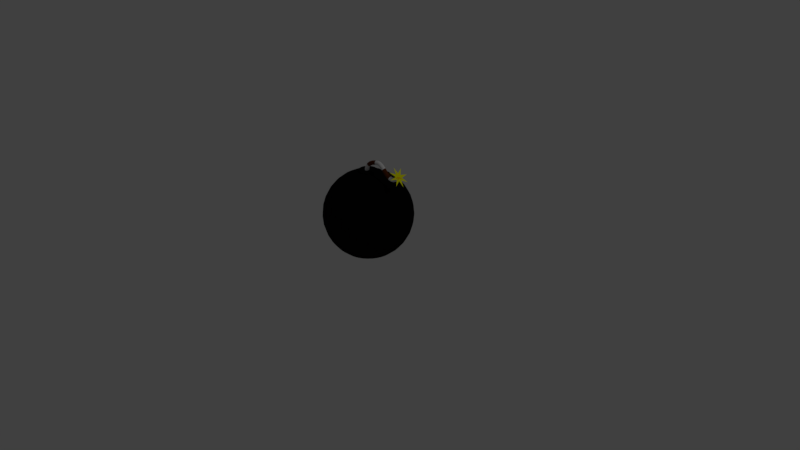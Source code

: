 # Source: bomba2.blend  (saved by Blender 2.79.0; exported with 4.5.12 LTS)
import bpy
from mathutils import Matrix  # noqa: F401  (used for matrix-valued properties, if any)

bpy.ops.wm.read_factory_settings(use_empty=True)
scene = bpy.context.scene
scene.name = 'Scene'

# ---- collections
col_collection_1 = bpy.data.collections.new('Collection 1'); scene.collection.children.link(col_collection_1)

# ---- materials (node trees are filled in below, after node groups)
mat_material_003 = bpy.data.materials.new('Material.003')
mat_material_003.alpha_threshold = 0.0
mat_material_003.use_transparent_shadow = False
mat_material_003.diffuse_color = (0.003095, 0.003095, 0.003095, 1.0)
mat_material_003.roughness = 0.5
mat_material_001 = bpy.data.materials.new('Material.001')
mat_material_001.alpha_threshold = 0.0
mat_material_001.use_transparent_shadow = False
mat_material_001.diffuse_color = (0.1119, 0.02624, 0.004025, 1.0)
mat_material_001.roughness = 0.5
mat_material = bpy.data.materials.new('Material')
mat_material.alpha_threshold = 0.0
mat_material.use_transparent_shadow = False
mat_material.roughness = 0.5
mat_material.line_color = (0.0, 0.0, 0.0, 1.0)
mat_material_002 = bpy.data.materials.new('Material.002')
mat_material_002.alpha_threshold = 0.0
mat_material_002.use_transparent_shadow = False
mat_material_002.diffuse_color = (1.0, 1.0, 0.0, 1.0)
mat_material_002.roughness = 0.5
mat_material_004 = bpy.data.materials.new('Material.004')
mat_material_004.alpha_threshold = 0.0
mat_material_004.use_transparent_shadow = False
mat_material_004.diffuse_color = (1.0, 0.6038, 0.0, 1.0)
mat_material_004.roughness = 0.5

# ---- material node trees

# ---- world
world_world = bpy.data.worlds.new('World'); scene.world = world_world
world_world.color = (0.05088, 0.05088, 0.05088)
world_world.use_sun_shadow = False
world_world.sun_shadow_jitter_overblur = 0.0
world_world.cycles.sampling_method = 'MANUAL'

# ---- cameras
cam_camera = bpy.data.cameras.new('Camera')
cam_camera.clip_end = 100.0
cam_camera.lens = 35.0
cam_camera.sensor_width = 32.0
cam_camera.sensor_height = 18.0
cam_camera.ortho_scale = 7.314
cam_camera.dof.focus_distance = 0.0
cam_camera.dof.aperture_fstop = 128.0

# ---- lights
light_lamp = bpy.data.lights.new('Lamp', 'POINT')
light_lamp.transmission_factor = 0.0
light_lamp.cutoff_distance = 30.0
light_lamp.energy = 100.0
light_lamp.shadow_buffer_clip_start = 1.001
light_lamp.shadow_soft_size = 0.1
light_lamp.shadow_maximum_resolution = 0.006
light_lamp.use_absolute_resolution = True

# ---- meshes
me_sphere = bpy.data.meshes.new('Sphere')
me_sphere.from_pydata([(0.0, -3.258e-07, -1.0), (0.03806, 0.1913, 0.9808), (0.07466, 0.3753, 0.9239), (0.1084, 0.5449, 0.8315), (0.1379, 0.6935, 0.7071), (0.1622, 0.8155, 0.5556), (0.1802, 0.9061, 0.3827), (0.1913, 0.9619, 0.1951), (0.1951, 0.9808, 7.55e-08), (0.1913, 0.9619, -0.1951), (0.1802, 0.9061, -0.3827), (0.1622, 0.8155, -0.5556), (0.1379, 0.6935, -0.7071), (0.1084, 0.5449, -0.8315), (0.07466, 0.3753, -0.9239), (0.03806, 0.1913, -0.9808), (0.07466, 0.1802, 0.9808), (0.1464, 0.3536, 0.9239), (0.2126, 0.5133, 0.8315), (0.2706, 0.6533, 0.7071), (0.3182, 0.7682, 0.5556), (0.3536, 0.8536, 0.3827), (0.3753, 0.9061, 0.1951), (0.3827, 0.9239, 7.55e-08), (0.3753, 0.9061, -0.1951), (0.3536, 0.8536, -0.3827), (0.3182, 0.7682, -0.5556), (0.2706, 0.6533, -0.7071), (0.2126, 0.5133, -0.8315), (0.1464, 0.3536, -0.9239), (0.07466, 0.1802, -0.9808), (0.1084, 0.1622, 0.9808), (0.2126, 0.3182, 0.9239), (0.3087, 0.4619, 0.8315), (0.3928, 0.5879, 0.7071), (0.4619, 0.6913, 0.5556), (0.5133, 0.7682, 0.3827), (0.5449, 0.8155, 0.1951), (0.5556, 0.8315, 7.55e-08), (0.5449, 0.8155, -0.1951), (0.5133, 0.7682, -0.3827), (0.4619, 0.6913, -0.5556), (0.3928, 0.5879, -0.7071), (0.3087, 0.4619, -0.8315), (0.2126, 0.3182, -0.9239), (0.1084, 0.1622, -0.9808), (0.1379, 0.1379, 0.9808), (0.2706, 0.2706, 0.9239), (0.3928, 0.3928, 0.8315), (0.5, 0.5, 0.7071), (0.5879, 0.5879, 0.5556), (0.6533, 0.6533, 0.3827), (0.6935, 0.6935, 0.1951), (0.7071, 0.7071, 7.55e-08), (0.6935, 0.6935, -0.1951), (0.6533, 0.6533, -0.3827), (0.5879, 0.5879, -0.5556), (0.5, 0.5, -0.7071), (0.3928, 0.3928, -0.8315), (0.2706, 0.2706, -0.9239), (0.1379, 0.1379, -0.9808), (0.1622, 0.1084, 0.9808), (0.3182, 0.2126, 0.9239), (0.4619, 0.3087, 0.8315), (0.5879, 0.3928, 0.7071), (0.6913, 0.4619, 0.5556), (0.7682, 0.5133, 0.3827), (0.8155, 0.5449, 0.1951), (0.8315, 0.5556, 7.55e-08), (0.8155, 0.5449, -0.1951), (0.7682, 0.5133, -0.3827), (0.6913, 0.4619, -0.5556), (0.5879, 0.3928, -0.7071), (0.4619, 0.3087, -0.8315), (0.3182, 0.2126, -0.9239), (0.1622, 0.1084, -0.9808), (0.1802, 0.07466, 0.9808), (0.3536, 0.1464, 0.9239), (0.5133, 0.2126, 0.8315), (0.6533, 0.2706, 0.7071), (0.7682, 0.3182, 0.5556), (0.8536, 0.3536, 0.3827), (0.9061, 0.3753, 0.1951), (0.9239, 0.3827, 7.55e-08), (0.9061, 0.3753, -0.1951), (0.8536, 0.3536, -0.3827), (0.7682, 0.3182, -0.5556), (0.6533, 0.2706, -0.7071), (0.5133, 0.2126, -0.8315), (0.3536, 0.1464, -0.9239), (0.1802, 0.07466, -0.9808), (0.1913, 0.03806, 0.9808), (0.3753, 0.07466, 0.9239), (0.5449, 0.1084, 0.8315), (0.6935, 0.1379, 0.7071), (0.8155, 0.1622, 0.5556), (0.9061, 0.1802, 0.3827), (0.9619, 0.1913, 0.1951), (0.9808, 0.1951, 7.55e-08), (0.9619, 0.1913, -0.1951), (0.9061, 0.1802, -0.3827), (0.8155, 0.1622, -0.5556), (0.6935, 0.1379, -0.7071), (0.5449, 0.1084, -0.8315), (0.3753, 0.07466, -0.9239), (0.1913, 0.03806, -0.9808), (0.1951, -3.266e-07, 0.9808), (0.3827, -3.192e-07, 0.9239), (0.5556, -3.117e-07, 0.8315), (0.7071, -3.192e-07, 0.7071), (0.8315, -3.341e-07, 0.5556), (0.9239, -2.745e-07, 0.3827), (0.9808, -3.937e-07, 0.1951), (1.0, -3.788e-07, 7.55e-08), (0.9808, -3.937e-07, -0.1951), (0.9239, -2.298e-07, -0.3827), (0.8315, -3.341e-07, -0.5556), (0.7071, -3.192e-07, -0.7071), (0.5556, -3.415e-07, -0.8315), (0.3827, -3.043e-07, -0.9239), (0.1951, -3.08e-07, -0.9808), (0.1913, -0.03806, 0.9808), (0.3753, -0.07466, 0.9239), (0.5449, -0.1084, 0.8315), (0.6935, -0.138, 0.7071), (0.8155, -0.1622, 0.5556), (0.9061, -0.1802, 0.3827), (0.9619, -0.1913, 0.1951), (0.9808, -0.1951, 7.55e-08), (0.9619, -0.1913, -0.1951), (0.9061, -0.1802, -0.3827), (0.8155, -0.1622, -0.5556), (0.6935, -0.138, -0.7071), (0.5449, -0.1084, -0.8315), (0.3753, -0.07466, -0.9239), (0.1913, -0.03806, -0.9808), (0.1802, -0.07466, 0.9808), (0.3536, -0.1464, 0.9239), (0.5133, -0.2126, 0.8315), (0.6533, -0.2706, 0.7071), (0.7682, -0.3182, 0.5556), (0.8536, -0.3536, 0.3827), (0.9061, -0.3753, 0.1951), (0.9239, -0.3827, 7.55e-08), (0.9061, -0.3753, -0.1951), (0.8536, -0.3536, -0.3827), (0.7682, -0.3182, -0.5556), (0.6533, -0.2706, -0.7071), (0.5133, -0.2126, -0.8315), (0.3536, -0.1464, -0.9239), (0.1802, -0.07466, -0.9808), (0.1622, -0.1084, 0.9808), (0.3182, -0.2126, 0.9239), (0.4619, -0.3087, 0.8315), (0.5879, -0.3928, 0.7071), (0.6913, -0.4619, 0.5556), (0.7682, -0.5133, 0.3827), (0.8155, -0.5449, 0.1951), (0.8315, -0.5556, 7.55e-08), (0.8155, -0.5449, -0.1951), (0.7682, -0.5133, -0.3827), (0.6913, -0.4619, -0.5556), (0.5879, -0.3928, -0.7071), (0.4619, -0.3087, -0.8315), (0.3182, -0.2126, -0.9239), (0.1622, -0.1084, -0.9808), (0.1379, -0.138, 0.9808), (0.2706, -0.2706, 0.9239), (0.3928, -0.3928, 0.8315), (0.5, -0.5, 0.7071), (0.5879, -0.5879, 0.5556), (0.6533, -0.6533, 0.3827), (0.6935, -0.6935, 0.1951), (0.7071, -0.7071, 7.55e-08), (0.6935, -0.6935, -0.1951), (0.6533, -0.6533, -0.3827), (0.5879, -0.5879, -0.5556), (0.5, -0.5, -0.7071), (0.3928, -0.3928, -0.8315), (0.2706, -0.2706, -0.9239), (0.1379, -0.138, -0.9808), (0.1084, -0.1622, 0.9808), (0.2126, -0.3182, 0.9239), (0.3087, -0.4619, 0.8315), (0.3928, -0.5879, 0.7071), (0.4619, -0.6913, 0.5556), (0.5133, -0.7682, 0.3827), (0.5449, -0.8155, 0.1951), (0.5556, -0.8315, 7.55e-08), (0.5449, -0.8155, -0.1951), (0.5133, -0.7682, -0.3827), (0.4619, -0.6913, -0.5556), (0.3928, -0.5879, -0.7071), (0.3087, -0.4619, -0.8315), (0.2126, -0.3182, -0.9239), (0.1084, -0.1622, -0.9808), (0.07466, -0.1802, 0.9808), (0.1464, -0.3536, 0.9239), (0.2126, -0.5133, 0.8315), (0.2706, -0.6533, 0.7071), (0.3182, -0.7682, 0.5556), (0.3536, -0.8536, 0.3827), (0.3753, -0.9061, 0.1951), (0.3827, -0.9239, 7.55e-08), (0.3753, -0.9061, -0.1951), (0.3536, -0.8536, -0.3827), (0.3182, -0.7682, -0.5556), (0.2706, -0.6533, -0.7071), (0.2126, -0.5133, -0.8315), (0.1464, -0.3536, -0.9239), (0.07466, -0.1802, -0.9808), (0.03806, -0.1913, 0.9808), (0.07466, -0.3753, 0.9239), (0.1084, -0.5449, 0.8315), (0.1379, -0.6935, 0.7071), (0.1622, -0.8155, 0.5556), (0.1802, -0.9061, 0.3827), (0.1913, -0.9619, 0.1951), (0.1951, -0.9808, 7.55e-08), (0.1913, -0.9619, -0.1951), (0.1802, -0.9061, -0.3827), (0.1622, -0.8155, -0.5556), (0.1379, -0.6935, -0.7071), (0.1084, -0.5449, -0.8315), (0.07466, -0.3753, -0.9239), (0.03806, -0.1913, -0.9808), (-7.212e-09, -0.1951, 0.9808), (4.122e-08, -0.3827, 0.9239), (2.632e-08, -0.5556, 0.8315), (-2.584e-08, -0.7071, 0.7071), (-8.544e-08, -0.8315, 0.5556), (6.357e-08, -0.9239, 0.3827), (-8.544e-08, -0.9808, 0.1951), (-1.003e-07, -1.0, 7.55e-08), (-8.544e-08, -0.9808, -0.1951), (6.357e-08, -0.9239, -0.3827), (-8.544e-08, -0.8315, -0.5556), (-2.584e-08, -0.7071, -0.7071), (-1.094e-08, -0.5556, -0.8315), (3.964e-09, -0.3827, -0.9239), (3.964e-09, -0.1951, -0.9808), (-0.03806, -0.1913, 0.9808), (-0.07466, -0.3753, 0.9239), (-0.1084, -0.5449, 0.8315), (-0.1379, -0.6935, 0.7071), (-0.1622, -0.8155, 0.5556), (-0.1802, -0.9061, 0.3827), (-0.1913, -0.9619, 0.1951), (-0.1951, -0.9808, 7.55e-08), (-0.1913, -0.9619, -0.1951), (-0.1802, -0.9061, -0.3827), (-0.1622, -0.8155, -0.5556), (-0.1379, -0.6935, -0.7071), (-0.1084, -0.5449, -0.8315), (-0.07466, -0.3753, -0.9239), (-0.03806, -0.1913, -0.9808), (3.749e-08, 0.1951, 1.031), (-0.07466, -0.1802, 0.9808), (-0.1464, -0.3536, 0.9239), (-0.2126, -0.5133, 0.8315), (-0.2706, -0.6533, 0.7071), (-0.3182, -0.7682, 0.5556), (-0.3536, -0.8536, 0.3827), (-0.3753, -0.9061, 0.1951), (-0.3827, -0.9239, 7.55e-08), (-0.3753, -0.9061, -0.1951), (-0.3536, -0.8536, -0.3827), (-0.3182, -0.7682, -0.5556), (-0.2706, -0.6533, -0.7071), (-0.2126, -0.5133, -0.8315), (-0.1464, -0.3536, -0.9239), (-0.07466, -0.1802, -0.9808), (-0.1084, -0.1622, 0.9808), (-0.2126, -0.3182, 0.9239), (-0.3087, -0.4619, 0.8315), (-0.3928, -0.5879, 0.7071), (-0.4619, -0.6913, 0.5556), (-0.5133, -0.7682, 0.3827), (-0.5449, -0.8155, 0.1951), (-0.5556, -0.8315, 7.55e-08), (-0.5449, -0.8155, -0.1951), (-0.5133, -0.7682, -0.3827), (-0.4619, -0.6913, -0.5556), (-0.3928, -0.5879, -0.7071), (-0.3087, -0.4619, -0.8315), (-0.2126, -0.3182, -0.9239), (-0.1084, -0.1622, -0.9808), (-0.1379, -0.138, 0.9808), (-0.2706, -0.2706, 0.9239), (-0.3928, -0.3928, 0.8315), (-0.5, -0.5, 0.7071), (-0.5879, -0.5879, 0.5556), (-0.6533, -0.6533, 0.3827), (-0.6935, -0.6935, 0.1951), (-0.7071, -0.7071, 7.55e-08), (-0.6935, -0.6935, -0.1951), (-0.6533, -0.6533, -0.3827), (-0.5879, -0.5879, -0.5556), (-0.5, -0.5, -0.7071), (-0.3928, -0.3928, -0.8315), (-0.2706, -0.2706, -0.9239), (-0.1379, -0.1379, -0.9808), (-0.1622, -0.1084, 0.9808), (-0.3182, -0.2126, 0.9239), (-0.4619, -0.3087, 0.8315), (-0.5879, -0.3928, 0.7071), (-0.6913, -0.4619, 0.5556), (-0.7682, -0.5133, 0.3827), (-0.8155, -0.5449, 0.1951), (-0.8315, -0.5556, 7.55e-08), (-0.8155, -0.5449, -0.1951), (-0.7682, -0.5133, -0.3827), (-0.6913, -0.4619, -0.5556), (-0.5879, -0.3928, -0.7071), (-0.4619, -0.3087, -0.8315), (-0.3182, -0.2126, -0.9239), (-0.1622, -0.1084, -0.9808), (-0.1802, -0.07466, 0.9808), (-0.3536, -0.1464, 0.9239), (-0.5133, -0.2126, 0.8315), (-0.6533, -0.2706, 0.7071), (-0.7682, -0.3182, 0.5556), (-0.8536, -0.3536, 0.3827), (-0.9061, -0.3753, 0.1951), (-0.9239, -0.3827, 7.55e-08), (-0.9061, -0.3753, -0.1951), (-0.8536, -0.3536, -0.3827), (-0.7682, -0.3182, -0.5556), (-0.6533, -0.2706, -0.7071), (-0.5133, -0.2126, -0.8315), (-0.3536, -0.1464, -0.9239), (-0.1802, -0.07466, -0.9808), (-0.1913, -0.03806, 0.9808), (-0.3753, -0.07466, 0.9239), (-0.5449, -0.1084, 0.8315), (-0.6935, -0.1379, 0.7071), (-0.8155, -0.1622, 0.5556), (-0.9061, -0.1802, 0.3827), (-0.9619, -0.1913, 0.1951), (-0.9808, -0.1951, 7.55e-08), (-0.9619, -0.1913, -0.1951), (-0.9061, -0.1802, -0.3827), (-0.8155, -0.1622, -0.5556), (-0.6935, -0.1379, -0.7071), (-0.5449, -0.1084, -0.8315), (-0.3753, -0.07466, -0.9239), (-0.1913, -0.03806, -0.9808), (-0.1951, -3.117e-07, 0.9808), (-0.3827, -2.819e-07, 0.9239), (-0.5556, -2.819e-07, 0.8315), (-0.7071, -1.851e-07, 0.7071), (-0.8315, -1.404e-07, 0.5556), (-0.9239, -3.192e-07, 0.3827), (-0.9808, -9.567e-08, 0.1951), (-1.0, -1.404e-07, 7.55e-08), (-0.9808, -9.567e-08, -0.1951), (-0.9239, -3.192e-07, -0.3827), (-0.8315, -1.404e-07, -0.5556), (-0.7071, -1.851e-07, -0.7071), (-0.5556, -2.596e-07, -0.8315), (-0.3827, -2.521e-07, -0.9239), (-0.1951, -3.155e-07, -0.9808), (-0.1913, 0.03806, 0.9808), (-0.3753, 0.07466, 0.9239), (-0.5449, 0.1084, 0.8315), (-0.6935, 0.1379, 0.7071), (-0.8155, 0.1622, 0.5556), (-0.9061, 0.1802, 0.3827), (-0.9619, 0.1913, 0.1951), (-0.9808, 0.1951, 7.55e-08), (-0.9619, 0.1913, -0.1951), (-0.9061, 0.1802, -0.3827), (-0.8155, 0.1622, -0.5556), (-0.6935, 0.1379, -0.7071), (-0.5449, 0.1084, -0.8315), (-0.3753, 0.07466, -0.9239), (-0.1913, 0.03806, -0.9808), (-0.1802, 0.07466, 0.9808), (-0.3536, 0.1464, 0.9239), (-0.5133, 0.2126, 0.8315), (-0.6533, 0.2706, 0.7071), (-0.7682, 0.3182, 0.5556), (-0.8536, 0.3536, 0.3827), (-0.9061, 0.3753, 0.1951), (-0.9239, 0.3827, 7.55e-08), (-0.9061, 0.3753, -0.1951), (-0.8536, 0.3536, -0.3827), (-0.7682, 0.3182, -0.5556), (-0.6533, 0.2706, -0.7071), (-0.5133, 0.2126, -0.8315), (-0.3536, 0.1464, -0.9239), (-0.1802, 0.07466, -0.9808), (-0.1622, 0.1084, 0.9808), (-0.3182, 0.2126, 0.9239), (-0.4619, 0.3087, 0.8315), (-0.5879, 0.3928, 0.7071), (-0.6913, 0.4619, 0.5556), (-0.7682, 0.5133, 0.3827), (-0.8155, 0.5449, 0.1951), (-0.8315, 0.5556, 7.55e-08), (-0.8155, 0.5449, -0.1951), (-0.7682, 0.5133, -0.3827), (-0.6913, 0.4619, -0.5556), (-0.5879, 0.3928, -0.7071), (-0.4619, 0.3087, -0.8315), (-0.3182, 0.2126, -0.9239), (-0.1622, 0.1084, -0.9808), (-0.1379, 0.1379, 0.9808), (-0.2706, 0.2706, 0.9239), (-0.3928, 0.3928, 0.8315), (-0.5, 0.5, 0.7071), (-0.5879, 0.5879, 0.5556), (-0.6533, 0.6533, 0.3827), (-0.6935, 0.6935, 0.1951), (-0.7071, 0.7071, 7.55e-08), (-0.6935, 0.6935, -0.1951), (-0.6533, 0.6533, -0.3827), (-0.5879, 0.5879, -0.5556), (-0.5, 0.5, -0.7071), (-0.3928, 0.3928, -0.8315), (-0.2706, 0.2706, -0.9239), (-0.1379, 0.1379, -0.9808), (-0.1084, 0.1622, 0.9808), (-0.2126, 0.3182, 0.9239), (-0.3087, 0.4619, 0.8315), (-0.3928, 0.5879, 0.7071), (-0.4619, 0.6913, 0.5556), (-0.5133, 0.7682, 0.3827), (-0.5449, 0.8155, 0.1951), (-0.5556, 0.8315, 7.55e-08), (-0.5449, 0.8155, -0.1951), (-0.5133, 0.7682, -0.3827), (-0.4619, 0.6913, -0.5556), (-0.3928, 0.5879, -0.7071), (-0.3087, 0.4619, -0.8315), (-0.2126, 0.3182, -0.9239), (-0.1084, 0.1622, -0.9808), (-0.07466, 0.1802, 0.9808), (-0.1464, 0.3536, 0.9239), (-0.2126, 0.5133, 0.8315), (-0.2706, 0.6533, 0.7071), (-0.3182, 0.7682, 0.5556), (-0.3536, 0.8536, 0.3827), (-0.3753, 0.9061, 0.1951), (-0.3827, 0.9239, 7.55e-08), (-0.3753, 0.9061, -0.1951), (-0.3536, 0.8536, -0.3827), (-0.3182, 0.7682, -0.5556), (-0.2706, 0.6533, -0.7071), (-0.2126, 0.5133, -0.8315), (-0.1464, 0.3536, -0.9239), (-0.07466, 0.1802, -0.9808), (-0.03806, 0.1913, 0.9808), (-0.07466, 0.3753, 0.9239), (-0.1084, 0.5449, 0.8315), (-0.1379, 0.6935, 0.7071), (-0.1622, 0.8155, 0.5556), (-0.1802, 0.9061, 0.3827), (-0.1913, 0.9619, 0.1951), (-0.1951, 0.9808, 7.55e-08), (-0.1913, 0.9619, -0.1951), (-0.1802, 0.9061, -0.3827), (-0.1622, 0.8155, -0.5556), (-0.1379, 0.6935, -0.7071), (-0.1084, 0.5449, -0.8315), (-0.07466, 0.3753, -0.9239), (-0.03806, 0.1913, -0.9808), (3.749e-08, 0.1951, 0.9808), (7.847e-08, 0.3827, 0.9239), (1.083e-07, 0.5556, 0.8315), (1.53e-07, 0.7071, 0.7071), (2.722e-07, 0.8315, 0.5556), (6.357e-08, 0.9239, 0.3827), (2.573e-07, 0.9808, 0.1951), (2.722e-07, 1.0, 7.55e-08), (2.573e-07, 0.9808, -0.1951), (6.357e-08, 0.9239, -0.3827), (2.722e-07, 0.8315, -0.5556), (1.53e-07, 0.7071, -0.7071), (1.232e-07, 0.5556, -0.8315), (7.847e-08, 0.3827, -0.9239), (1.514e-08, 0.1951, -0.9808), (-0.03806, 0.1913, 1.031), (-0.07466, 0.1802, 1.031), (-0.1084, 0.1622, 1.031), (-0.1379, 0.1379, 1.031), (-0.1622, 0.1084, 1.031), (-0.1802, 0.07466, 1.031), (-0.1913, 0.03806, 1.031), (-0.1951, -3.117e-07, 1.031), (-0.1913, -0.03806, 1.031), (-0.1802, -0.07466, 1.031), (-0.1622, -0.1084, 1.031), (-0.1379, -0.138, 1.031), (-0.1084, -0.1622, 1.031), (-0.07466, -0.1802, 1.031), (-0.03806, -0.1913, 1.031), (-7.212e-09, -0.1951, 1.031), (0.03806, -0.1913, 1.031), (0.07466, -0.1802, 1.031), (0.1084, -0.1622, 1.031), (0.1379, -0.138, 1.031), (0.1622, -0.1084, 1.031), (0.1802, -0.07466, 1.031), (0.1913, -0.03806, 1.031), (0.1951, -3.266e-07, 1.031), (0.1913, 0.03806, 1.031), (0.1802, 0.07466, 1.031), (0.1622, 0.1084, 1.031), (0.1379, 0.1379, 1.031), (0.1084, 0.1622, 1.031), (0.07466, 0.1802, 1.031), (0.03806, 0.1913, 1.031), (0.0374, -0.03299, 1.202), (0.04092, -0.04397, 1.199), (0.04634, -0.05347, 1.195), (0.05329, -0.06085, 1.189), (0.06129, -0.06561, 1.182), (0.06981, -0.06742, 1.174), (0.07826, -0.06616, 1.166), (0.08606, -0.06191, 1.158), (0.09268, -0.05497, 1.151), (0.09768, -0.0458, 1.146), (0.1007, -0.03504, 1.142), (0.1016, -0.02341, 1.14), (0.1002, -0.0117, 1.14), (0.09666, -0.0007259, 1.143), (0.09124, 0.008778, 1.147), (0.08429, 0.01616, 1.153), (0.07628, 0.02092, 1.161), (0.06777, 0.02273, 1.169), (0.05932, 0.02147, 1.177), (0.05152, 0.01722, 1.184), (0.0449, 0.01028, 1.191), (0.0399, 0.00111, 1.197), (0.03687, -0.009655, 1.2), (0.03602, -0.02129, 1.202), (0.06752, -0.03048, 1.229), (0.07067, -0.04149, 1.226), (0.07543, -0.05105, 1.221), (0.08148, -0.05851, 1.215), (0.08841, -0.06335, 1.206), (0.09574, -0.06526, 1.197), (0.103, -0.0641, 1.188), (0.1096, -0.05995, 1.179), (0.1152, -0.05309, 1.172), (0.1194, -0.04399, 1.165), (0.1219, -0.03327, 1.161), (0.1225, -0.02166, 1.159), (0.1212, -0.009956, 1.16), (0.118, 0.001052, 1.162), (0.1133, 0.01061, 1.167), (0.1072, 0.01807, 1.174), (0.1003, 0.02292, 1.182), (0.09296, 0.02483, 1.191), (0.08572, 0.02366, 1.201), (0.07907, 0.01951, 1.209), (0.07346, 0.01265, 1.217), (0.06927, 0.003555, 1.223), (0.0668, -0.007165, 1.228), (0.0662, -0.01877, 1.23), (0.1016, -0.02766, 1.253), (0.1044, -0.0387, 1.25), (0.1085, -0.04831, 1.244), (0.1136, -0.05584, 1.237), (0.1195, -0.06078, 1.228), (0.1256, -0.06279, 1.218), (0.1316, -0.06173, 1.208), (0.1371, -0.05767, 1.198), (0.1417, -0.0509, 1.19), (0.1451, -0.04187, 1.183), (0.147, -0.03119, 1.178), (0.1473, -0.01961, 1.176), (0.1461, -0.007894, 1.177), (0.1433, 0.003146, 1.18), (0.1392, 0.01276, 1.185), (0.134, 0.02029, 1.193), (0.1282, 0.02523, 1.202), (0.1221, 0.02724, 1.212), (0.116, 0.02618, 1.222), (0.1105, 0.02212, 1.231), (0.106, 0.01535, 1.24), (0.1026, 0.006317, 1.247), (0.1007, -0.004356, 1.251), (0.1003, -0.01594, 1.253), (0.1392, -0.02453, 1.273), (0.1417, -0.0356, 1.269), (0.1451, -0.04526, 1.264), (0.1494, -0.05287, 1.256), (0.1542, -0.05789, 1.246), (0.1593, -0.05999, 1.236), (0.1641, -0.05903, 1.225), (0.1685, -0.05507, 1.215), (0.1721, -0.04837, 1.206), (0.1747, -0.03941, 1.199), (0.176, -0.02878, 1.194), (0.1761, -0.01721, 1.191), (0.1749, -0.005497, 1.192), (0.1725, 0.005571, 1.195), (0.169, 0.01524, 1.201), (0.1647, 0.02284, 1.209), (0.1599, 0.02787, 1.218), (0.1549, 0.02997, 1.229), (0.1501, 0.029, 1.24), (0.1457, 0.02504, 1.25), (0.1421, 0.01835, 1.259), (0.1395, 0.009384, 1.266), (0.1381, -0.001244, 1.271), (0.138, -0.01281, 1.273), (0.1801, -0.02111, 1.289), (0.1823, -0.0322, 1.286), (0.1852, -0.04191, 1.28), (0.1887, -0.04958, 1.271), (0.1925, -0.05469, 1.261), (0.1965, -0.05688, 1.251), (0.2002, -0.05601, 1.239), (0.2036, -0.05213, 1.229), (0.2063, -0.04551, 1.219), (0.2081, -0.03661, 1.212), (0.209, -0.02602, 1.207), (0.2089, -0.01448, 1.204), (0.2077, -0.002755, 1.205), (0.2056, 0.00834, 1.208), (0.2027, 0.01805, 1.214), (0.1992, 0.02572, 1.223), (0.1953, 0.03083, 1.233), (0.1914, 0.03302, 1.243), (0.1876, 0.03215, 1.255), (0.1843, 0.02827, 1.265), (0.1816, 0.02165, 1.275), (0.1797, 0.01275, 1.282), (0.1788, 0.002162, 1.287), (0.179, -0.009385, 1.29), (0.2241, -0.01739, 1.302), (0.2259, -0.02851, 1.299), (0.2283, -0.03827, 1.292), (0.2311, -0.046, 1.284), (0.2341, -0.05118, 1.274), (0.2371, -0.05345, 1.263), (0.2399, -0.05266, 1.251), (0.2423, -0.04886, 1.24), (0.2442, -0.04231, 1.231), (0.2454, -0.03346, 1.223), (0.2458, -0.02291, 1.218), (0.2454, -0.01139, 1.215), (0.2443, 0.0003383, 1.216), (0.2425, 0.01146, 1.219), (0.2401, 0.02121, 1.225), (0.2373, 0.02895, 1.234), (0.2343, 0.03412, 1.244), (0.2313, 0.03639, 1.255), (0.2285, 0.0356, 1.267), (0.2261, 0.0318, 1.277), (0.2242, 0.02526, 1.287), (0.223, 0.01641, 1.295), (0.2226, 0.005861, 1.3), (0.223, -0.005668, 1.303), (0.2709, -0.01338, 1.312), (0.2725, -0.02453, 1.308), (0.2744, -0.03432, 1.302), (0.2766, -0.04211, 1.293), (0.2788, -0.04735, 1.283), (0.2809, -0.04969, 1.272), (0.2829, -0.04898, 1.26), (0.2845, -0.04525, 1.249), (0.2856, -0.03877, 1.239), (0.2862, -0.02997, 1.231), (0.2862, -0.01945, 1.226), (0.2857, -0.007943, 1.224), (0.2846, 0.003783, 1.224), (0.283, 0.01492, 1.228), (0.2811, 0.02472, 1.234), (0.2789, 0.03251, 1.243), (0.2767, 0.03775, 1.253), (0.2745, 0.04009, 1.264), (0.2726, 0.03937, 1.276), (0.271, 0.03565, 1.287), (0.2698, 0.02916, 1.297), (0.2693, 0.02037, 1.305), (0.2692, 0.009853, 1.31), (0.2698, -0.001659, 1.312), (0.2709, -0.01338, 1.312), (0.2725, -0.02453, 1.308), (0.2744, -0.03432, 1.302), (0.2766, -0.04211, 1.293), (0.2788, -0.04735, 1.283), (0.2809, -0.04969, 1.272), (0.2829, -0.04898, 1.26), (0.2845, -0.04525, 1.249), (0.2856, -0.03877, 1.239), (0.2862, -0.02997, 1.231), (0.2862, -0.01945, 1.226), (0.2857, -0.007943, 1.224), (0.2846, 0.003783, 1.224), (0.283, 0.01492, 1.228), (0.2811, 0.02472, 1.234), (0.2789, 0.03251, 1.243), (0.2767, 0.03775, 1.253), (0.2745, 0.04009, 1.264), (0.2726, 0.03937, 1.276), (0.271, 0.03565, 1.287), (0.2698, 0.02916, 1.297), (0.2693, 0.02037, 1.305), (0.2692, 0.009853, 1.31), (0.2698, -0.001659, 1.312), (0.3242, -0.008775, 1.319), (0.3252, -0.01996, 1.315), (0.3261, -0.02984, 1.309), (0.3269, -0.03774, 1.3), (0.3276, -0.04312, 1.29), (0.328, -0.04561, 1.278), (0.3282, -0.04504, 1.266), (0.3281, -0.04145, 1.255), (0.3278, -0.03509, 1.245), (0.3272, -0.02639, 1.237), (0.3265, -0.01595, 1.232), (0.3256, -0.004463, 1.229), (0.3246, 0.007273, 1.23), (0.3236, 0.01846, 1.233), (0.3226, 0.02834, 1.24), (0.3218, 0.03624, 1.249), (0.3211, 0.04161, 1.259), (0.3207, 0.0441, 1.271), (0.3205, 0.04354, 1.282), (0.3206, 0.03995, 1.294), (0.3209, 0.03359, 1.303), (0.3215, 0.02489, 1.311), (0.3223, 0.01444, 1.317), (0.3232, 0.002961, 1.319), (0.3831, -0.00413, 1.313), (0.3829, -0.01541, 1.309), (0.382, -0.02543, 1.303), (0.3803, -0.03353, 1.295), (0.3779, -0.03914, 1.285), (0.375, -0.04188, 1.274), (0.3719, -0.04157, 1.262), (0.3687, -0.03823, 1.251), (0.3656, -0.03208, 1.242), (0.3629, -0.02355, 1.234), (0.3607, -0.01321, 1.229), (0.3592, -0.001775, 1.226), (0.3585, 0.009983, 1.227), (0.3587, 0.02126, 1.23), (0.3596, 0.03129, 1.237), (0.3613, 0.03938, 1.245), (0.3637, 0.04499, 1.255), (0.3666, 0.04774, 1.266), (0.3697, 0.04743, 1.278), (0.3729, 0.04408, 1.288), (0.376, 0.03794, 1.298), (0.3787, 0.0294, 1.306), (0.3809, 0.01906, 1.311), (0.3824, 0.007628, 1.313), (0.4381, -0.0006109, 1.287), (0.4369, -0.01196, 1.284), (0.4342, -0.0221, 1.279), (0.4302, -0.03034, 1.272), (0.4251, -0.03613, 1.263), (0.4192, -0.03907, 1.253), (0.4131, -0.03895, 1.243), (0.4071, -0.0358, 1.233), (0.4015, -0.02981, 1.225), (0.3969, -0.0214, 1.218), (0.3934, -0.01115, 1.213), (0.3914, 0.000255, 1.211), (0.391, 0.01203, 1.211), (0.3921, 0.02337, 1.214), (0.3948, 0.03351, 1.22), (0.3989, 0.04176, 1.227), (0.404, 0.04755, 1.236), (0.4098, 0.05049, 1.246), (0.4159, 0.05037, 1.256), (0.422, 0.04721, 1.265), (0.4275, 0.04123, 1.274), (0.4322, 0.03282, 1.281), (0.4356, 0.02257, 1.286), (0.4376, 0.01116, 1.288), (0.4859, 0.00185, 1.251), (0.4842, -0.009523, 1.248), (0.4806, -0.01971, 1.243), (0.4754, -0.02802, 1.237), (0.4688, -0.03388, 1.229), (0.4615, -0.0369, 1.22), (0.4538, -0.03687, 1.211), (0.4463, -0.03379, 1.203), (0.4394, -0.02787, 1.195), (0.4338, -0.01952, 1.189), (0.4297, -0.009299, 1.185), (0.4274, 0.002089, 1.183), (0.4271, 0.01387, 1.183), (0.4288, 0.02524, 1.186), (0.4324, 0.03543, 1.191), (0.4376, 0.04374, 1.197), (0.4441, 0.04961, 1.205), (0.4515, 0.05262, 1.214), (0.4592, 0.05259, 1.223), (0.4667, 0.04951, 1.231), (0.4735, 0.04359, 1.239), (0.4792, 0.03524, 1.245), (0.4833, 0.02502, 1.249), (0.4856, 0.01363, 1.251), (0.5295, 0.003738, 1.209), (0.5275, -0.007644, 1.206), (0.5236, -0.01785, 1.202), (0.5179, -0.02618, 1.196), (0.5108, -0.03207, 1.189), (0.5028, -0.03512, 1.18), (0.4945, -0.03511, 1.172), (0.4863, -0.03206, 1.164), (0.479, -0.02616, 1.157), (0.4729, -0.01783, 1.151), (0.4685, -0.007622, 1.147), (0.4662, 0.003762, 1.145), (0.4659, 0.01555, 1.146), (0.4678, 0.02693, 1.148), (0.4718, 0.03713, 1.152), (0.4775, 0.04546, 1.159), (0.4846, 0.05135, 1.166), (0.4926, 0.0544, 1.174), (0.5009, 0.0544, 1.182), (0.509, 0.05134, 1.19), (0.5164, 0.04545, 1.197), (0.5225, 0.03711, 1.203), (0.5268, 0.02691, 1.207), (0.5292, 0.01552, 1.209), (0.5295, 0.003738, 1.209), (0.5275, -0.007644, 1.206), (0.5236, -0.01785, 1.202), (0.5179, -0.02618, 1.196), (0.5108, -0.03207, 1.189), (0.5028, -0.03512, 1.18), (0.4945, -0.03511, 1.172), (0.4863, -0.03206, 1.164), (0.479, -0.02616, 1.157), (0.4729, -0.01783, 1.151), (0.4685, -0.007622, 1.147), (0.4662, 0.003762, 1.145), (0.4659, 0.01555, 1.146), (0.4678, 0.02693, 1.148), (0.4718, 0.03713, 1.152), (0.4775, 0.04546, 1.159), (0.4846, 0.05135, 1.166), (0.4926, 0.0544, 1.174), (0.5009, 0.0544, 1.182), (0.509, 0.05134, 1.19), (0.5164, 0.04545, 1.197), (0.5225, 0.03711, 1.203), (0.5268, 0.02691, 1.207), (0.5292, 0.01552, 1.209), (0.571, 0.005417, 1.166), (0.5691, -0.005966, 1.163), (0.5651, -0.01617, 1.159), (0.5594, -0.0245, 1.153), (0.5522, -0.03039, 1.146), (0.5442, -0.03344, 1.138), (0.5359, -0.03344, 1.129), (0.5277, -0.03039, 1.121), (0.5204, -0.02449, 1.114), (0.5143, -0.01616, 1.109), (0.5099, -0.005952, 1.105), (0.5075, 0.005432, 1.103), (0.5072, 0.01722, 1.103), (0.5092, 0.0286, 1.105), (0.5131, 0.0388, 1.11), (0.5189, 0.04714, 1.116), (0.526, 0.05303, 1.123), (0.534, 0.05607, 1.131), (0.5424, 0.05607, 1.139), (0.5505, 0.05302, 1.147), (0.5579, 0.04713, 1.154), (0.564, 0.03879, 1.16), (0.5684, 0.02859, 1.164), (0.5708, 0.0172, 1.166), (0.6117, 0.007158, 1.126), (0.6099, -0.004216, 1.123), (0.6063, -0.01441, 1.119), (0.6009, -0.02272, 1.112), (0.5943, -0.02859, 1.104), (0.5868, -0.03162, 1.096), (0.5789, -0.03159, 1.087), (0.5713, -0.02852, 1.079), (0.5644, -0.0226, 1.071), (0.5586, -0.01426, 1.065), (0.5544, -0.004039, 1.061), (0.5521, 0.007349, 1.059), (0.5518, 0.01913, 1.059), (0.5536, 0.03051, 1.062), (0.5573, 0.0407, 1.067), (0.5626, 0.04901, 1.073), (0.5692, 0.05488, 1.081), (0.5767, 0.05791, 1.089), (0.5846, 0.05788, 1.098), (0.5922, 0.05481, 1.107), (0.5992, 0.0489, 1.114), (0.6049, 0.04055, 1.12), (0.6091, 0.03033, 1.124), (0.6114, 0.01894, 1.126), (0.6518, 0.009161, 1.093), (0.6505, -0.002191, 1.09), (0.6475, -0.01235, 1.085), (0.6432, -0.02061, 1.078), (0.6377, -0.02642, 1.069), (0.6314, -0.02938, 1.06), (0.6248, -0.02929, 1.05), (0.6184, -0.02616, 1.041), (0.6125, -0.02019, 1.032), (0.6075, -0.0118, 1.026), (0.6039, -0.001556, 1.021), (0.6018, 0.009843, 1.019), (0.6014, 0.02162, 1.019), (0.6027, 0.03297, 1.022), (0.6056, 0.04313, 1.027), (0.61, 0.05139, 1.035), (0.6155, 0.0572, 1.043), (0.6218, 0.06016, 1.053), (0.6284, 0.06007, 1.063), (0.6348, 0.05694, 1.072), (0.6407, 0.05097, 1.08), (0.6457, 0.04258, 1.087), (0.6493, 0.03234, 1.091), (0.6514, 0.02094, 1.094), (0.6911, 0.01154, 1.071), (0.6906, 0.0002412, 1.068), (0.689, -0.00983, 1.062), (0.6864, -0.01798, 1.054), (0.683, -0.02366, 1.044), (0.679, -0.02648, 1.033), (0.6748, -0.02625, 1.022), (0.6705, -0.02298, 1.012), (0.6665, -0.01689, 1.003), (0.6631, -0.008407, 0.9953), (0.6604, 0.001898, 0.9902), (0.6587, 0.01332, 0.9879), (0.6581, 0.02509, 0.9883), (0.6586, 0.03639, 0.9917), (0.6602, 0.04646, 0.9976), (0.6628, 0.05461, 1.006), (0.6662, 0.06029, 1.015), (0.6701, 0.06311, 1.026), (0.6744, 0.06288, 1.037), (0.6787, 0.05961, 1.048), (0.6827, 0.05352, 1.057), (0.6861, 0.04504, 1.064), (0.6888, 0.03473, 1.069), (0.6905, 0.02331, 1.072), (0.6911, 0.01154, 1.071), (0.6906, 0.0002412, 1.068), (0.689, -0.00983, 1.062), (0.6864, -0.01798, 1.054), (0.683, -0.02366, 1.044), (0.679, -0.02648, 1.033), (0.6748, -0.02625, 1.022), (0.6705, -0.02298, 1.012), (0.6665, -0.01689, 1.003), (0.6631, -0.008407, 0.9953), (0.6604, 0.001898, 0.9902), (0.6587, 0.01332, 0.9879), (0.6581, 0.02509, 0.9883), (0.6586, 0.03639, 0.9917), (0.6602, 0.04646, 0.9976), (0.6628, 0.05461, 1.006), (0.6662, 0.06029, 1.015), (0.6701, 0.06311, 1.026), (0.6744, 0.06288, 1.037), (0.6787, 0.05961, 1.048), (0.6827, 0.05352, 1.057), (0.6861, 0.04504, 1.064), (0.6888, 0.03473, 1.069), (0.6905, 0.02331, 1.072), (0.7303, 0.01444, 1.062), (0.7309, 0.003223, 1.058), (0.7313, -0.006698, 1.052), (0.7314, -0.01465, 1.043), (0.7312, -0.02009, 1.033), (0.7306, -0.02266, 1.021), (0.7298, -0.02216, 1.009), (0.7288, -0.01865, 0.9982), (0.7277, -0.01235, 0.9883), (0.7265, -0.0037, 0.9804), (0.7253, 0.006715, 0.975), (0.7242, 0.01818, 0.9725), (0.7233, 0.02992, 0.9731), (0.7226, 0.04114, 0.9767), (0.7222, 0.05106, 0.983), (0.7221, 0.05901, 0.9917), (0.7223, 0.06446, 1.002), (0.7229, 0.06702, 1.014), (0.7237, 0.06652, 1.025), (0.7247, 0.06301, 1.037), (0.7258, 0.05671, 1.047), (0.727, 0.04806, 1.054), (0.7282, 0.03765, 1.06), (0.7293, 0.02618, 1.062), (0.7733, 0.01825, 1.066), (0.7753, 0.007148, 1.063), (0.7779, -0.00258, 1.057), (0.7809, -0.01027, 1.048), (0.7841, -0.01541, 1.038), (0.7873, -0.01764, 1.027), (0.7903, -0.01681, 1.016), (0.7929, -0.01298, 1.005), (0.7949, -0.006408, 0.9953), (0.7961, 0.002459, 0.9877), (0.7965, 0.01302, 0.9824), (0.7961, 0.02454, 0.98), (0.7948, 0.03625, 0.9805), (0.7928, 0.04735, 0.984), (0.7902, 0.05708, 0.9901), (0.7872, 0.06477, 0.9985), (0.784, 0.06991, 1.009), (0.7808, 0.07214, 1.02), (0.7778, 0.07131, 1.031), (0.7752, 0.06748, 1.042), (0.7732, 0.06091, 1.052), (0.772, 0.05204, 1.059), (0.7716, 0.04148, 1.064), (0.772, 0.02996, 1.067), (0.8254, 0.02363, 1.09), (0.8284, 0.01264, 1.087), (0.8328, 0.003085, 1.082), (0.8381, -0.004373, 1.074), (0.8441, -0.009231, 1.065), (0.8503, -0.01116, 1.056), (0.8563, -0.01002, 1.046), (0.8617, -0.0059, 1.036), (0.8661, 0.0009254, 1.027), (0.8693, 0.00999, 1.021), (0.871, 0.02068, 1.016), (0.8711, 0.03226, 1.014), (0.8695, 0.04394, 1.014), (0.8665, 0.05493, 1.017), (0.8622, 0.06448, 1.022), (0.8568, 0.07194, 1.03), (0.8509, 0.0768, 1.039), (0.8447, 0.07872, 1.049), (0.8387, 0.07759, 1.059), (0.8333, 0.07347, 1.068), (0.8288, 0.06664, 1.077), (0.8256, 0.05758, 1.084), (0.824, 0.04689, 1.088), (0.8239, 0.03531, 1.091), (0.8886, 0.03103, 1.14), (0.8923, 0.02012, 1.138), (0.8977, 0.0107, 1.133), (0.9046, 0.003418, 1.127), (0.9123, -0.001232, 1.119), (0.9205, -0.002933, 1.111), (0.9285, -0.001569, 1.103), (0.9357, 0.002768, 1.094), (0.9418, 0.009781, 1.087), (0.9462, 0.01899, 1.081), (0.9487, 0.02977, 1.077), (0.9491, 0.04139, 1.075), (0.9474, 0.05306, 1.075), (0.9437, 0.06397, 1.078), (0.9383, 0.07339, 1.082), (0.9314, 0.08067, 1.089), (0.9237, 0.08532, 1.096), (0.9155, 0.08702, 1.105), (0.9075, 0.08566, 1.113), (0.9003, 0.08132, 1.121), (0.8942, 0.07431, 1.129), (0.8898, 0.0651, 1.135), (0.8873, 0.05431, 1.139), (0.8869, 0.0427, 1.141), (-0.03799, -0.04004, 1.012), (-0.03345, -0.05092, 1.012), (-0.02626, -0.06026, 1.012), (-0.01689, -0.06742, 1.012), (-0.00599, -0.07191, 1.012), (0.005699, -0.07343, 1.011), (0.01738, -0.07186, 1.011), (0.02826, -0.06733, 1.011), (0.03759, -0.06013, 1.01), (0.04475, -0.05077, 1.01), (0.04923, -0.03987, 1.01), (0.05074, -0.02817, 1.01), (0.04918, -0.01649, 1.01), (0.04464, -0.005607, 1.01), (0.03745, 0.003732, 1.01), (0.02808, 0.01089, 1.01), (0.01718, 0.01538, 1.01), (0.005494, 0.0169, 1.01), (-0.006187, 0.01533, 1.011), (-0.01707, 0.0108, 1.011), (-0.0264, 0.003604, 1.011), (-0.03355, -0.005763, 1.012), (-0.03804, -0.01666, 1.012), (-0.03955, -0.02836, 1.012), (-0.03396, -0.03939, 1.056), (-0.02947, -0.05028, 1.056), (-0.02235, -0.05963, 1.055), (-0.0131, -0.06681, 1.053), (-0.002334, -0.07132, 1.052), (0.00921, -0.07286, 1.05), (0.02074, -0.07132, 1.048), (0.03148, -0.06681, 1.046), (0.04069, -0.05963, 1.044), (0.04775, -0.05028, 1.043), (0.05217, -0.03939, 1.042), (0.05365, -0.02771, 1.042), (0.05209, -0.01602, 1.042), (0.04761, -0.005128, 1.042), (0.04049, 0.004223, 1.043), (0.03124, 0.0114, 1.044), (0.02047, 0.01591, 1.046), (0.008928, 0.01745, 1.048), (-0.002605, 0.01591, 1.05), (-0.01334, 0.0114, 1.052), (-0.02255, 0.004224, 1.053), (-0.02961, -0.005128, 1.055), (-0.03403, -0.01602, 1.056), (-0.03551, -0.02771, 1.056), (-0.02425, -0.03837, 1.097), (-0.01989, -0.04927, 1.096), (-0.013, -0.05864, 1.094), (-0.004036, -0.06585, 1.092), (0.006378, -0.0704, 1.089), (0.01753, -0.07198, 1.085), (0.02868, -0.07048, 1.082), (0.03904, -0.06601, 1.078), (0.04792, -0.05887, 1.075), (0.05472, -0.04954, 1.073), (0.05896, -0.03867, 1.071), (0.06036, -0.02699, 1.07), (0.05883, -0.01531, 1.07), (0.05447, -0.004401, 1.071), (0.04757, 0.004973, 1.073), (0.03861, 0.01218, 1.076), (0.0282, 0.01673, 1.079), (0.01704, 0.01831, 1.083), (0.005903, 0.01681, 1.086), (-0.004461, 0.01234, 1.09), (-0.01334, 0.005199, 1.093), (-0.02014, -0.004125, 1.095), (-0.02438, -0.015, 1.097), (-0.02579, -0.02668, 1.097), (-0.008943, -0.03695, 1.136), (-0.004791, -0.04787, 1.134), (0.001739, -0.05728, 1.131), (0.0102, -0.06454, 1.127), (0.02002, -0.06914, 1.123), (0.03052, -0.07078, 1.118), (0.041, -0.06934, 1.112), (0.05073, -0.06493, 1.107), (0.05905, -0.05784, 1.103), (0.0654, -0.04856, 1.1), (0.06935, -0.03771, 1.097), (0.07062, -0.02605, 1.096), (0.06913, -0.01435, 1.096), (0.06497, -0.003432, 1.098), (0.05845, 0.005977, 1.101), (0.04998, 0.01323, 1.104), (0.04017, 0.01783, 1.109), (0.02966, 0.01947, 1.114), (0.01919, 0.01804, 1.119), (0.009456, 0.01363, 1.124), (0.001131, 0.006536, 1.129), (-0.00522, -0.002747, 1.132), (-0.009165, -0.01359, 1.135), (-0.01043, -0.02526, 1.136), (0.01175, -0.03515, 1.171), (0.01561, -0.0461, 1.168), (0.02163, -0.05555, 1.165), (0.02941, -0.06287, 1.16), (0.0384, -0.06754, 1.154), (0.04801, -0.06926, 1.147), (0.05756, -0.0679, 1.14), (0.06642, -0.06357, 1.134), (0.07397, -0.05655, 1.128), (0.07971, -0.04732, 1.124), (0.08324, -0.03651, 1.121), (0.08432, -0.02486, 1.119), (0.08288, -0.01316, 1.119), (0.07902, -0.002212, 1.121), (0.07299, 0.00724, 1.125), (0.06522, 0.01455, 1.13), (0.05622, 0.01923, 1.136), (0.04662, 0.02095, 1.143), (0.03707, 0.01959, 1.15), (0.02821, 0.01526, 1.156), (0.02065, 0.008233, 1.162), (0.01492, -0.000997, 1.166), (0.01139, -0.0118, 1.169), (0.01031, -0.02345, 1.171), (0.0374, -0.03299, 1.202), (0.04092, -0.04397, 1.199), (0.04634, -0.05347, 1.195), (0.05329, -0.06085, 1.189), (0.06129, -0.06561, 1.182), (0.06981, -0.06742, 1.174), (0.07826, -0.06616, 1.166), (0.08606, -0.06191, 1.158), (0.09268, -0.05497, 1.151), (0.09768, -0.0458, 1.146), (0.1007, -0.03504, 1.142), (0.1016, -0.02341, 1.14), (0.1002, -0.0117, 1.14), (0.09666, -0.0007259, 1.143), (0.09124, 0.008778, 1.147), (0.08429, 0.01616, 1.153), (0.07628, 0.02092, 1.161), (0.06777, 0.02273, 1.169), (0.05932, 0.02147, 1.177), (0.05152, 0.01722, 1.184), (0.0449, 0.01028, 1.191), (0.0399, 0.00111, 1.197), (0.03687, -0.009655, 1.2), (0.03602, -0.02129, 1.202), (1.018, -0.121, 0.9931), (1.018, 0.2052, 0.9931), (0.8085, -0.121, 1.243), (0.8085, 0.2052, 1.243), (0.9133, -0.005074, 1.118), (0.9133, 0.09903, 1.118), (0.9478, 0.04215, 1.077), (0.8726, 0.04215, 1.167), (0.9133, 0.04215, 1.118), (0.9133, -0.1885, 1.118), (1.062, 0.04215, 0.9414), (0.765, 0.04215, 1.295), (0.9133, 0.2728, 1.118), (0.8918, 0.008757, 1.144), (0.9392, 0.08237, 1.087), (0.9377, 0.004205, 1.089), (0.8845, 0.08692, 1.152), (0.9133, 0.04215, 1.118), (0.9571, -0.02605, 1.066), (0.9571, 0.1103, 1.066), (0.8695, -0.02605, 1.17), (0.8695, 0.1103, 1.17), (0.9133, 0.0224, 1.118), (0.9133, 0.06593, 1.118), (0.9277, 0.04215, 1.101), (0.8963, 0.04215, 1.138), (0.9133, 0.04215, 1.118), (0.9133, -0.0543, 1.118), (0.9753, 0.04215, 1.044), (0.8513, 0.04215, 1.192), (0.9133, 0.1386, 1.118), (0.9043, 0.02819, 1.129), (0.9241, 0.05897, 1.105), (0.9235, 0.02628, 1.106), (0.9013, 0.06087, 1.132), (0.9133, 0.04215, 1.118)], [], [(481, 480, 14, 15), (474, 473, 7, 8), (392, 377, 487, 486), (0, 481, 15), (475, 474, 8, 9), (468, 467, 1, 2), (476, 475, 9, 10), (469, 468, 2, 3), (477, 476, 10, 11), (470, 469, 3, 4), (478, 477, 11, 12), (471, 470, 4, 5), (479, 478, 12, 13), (472, 471, 5, 6), (480, 479, 13, 14), (473, 472, 6, 7), (14, 13, 28, 29), (7, 6, 21, 22), (15, 14, 29, 30), (8, 7, 22, 23), (302, 287, 493, 492), (0, 15, 30), (9, 8, 23, 24), (2, 1, 16, 17), (10, 9, 24, 25), (3, 2, 17, 18), (11, 10, 25, 26), (4, 3, 18, 19), (12, 11, 26, 27), (5, 4, 19, 20), (13, 12, 27, 28), (6, 5, 20, 21), (18, 17, 32, 33), (26, 25, 40, 41), (19, 18, 33, 34), (27, 26, 41, 42), (20, 19, 34, 35), (28, 27, 42, 43), (21, 20, 35, 36), (29, 28, 43, 44), (22, 21, 36, 37), (30, 29, 44, 45), (23, 22, 37, 38), (272, 257, 495, 494), (0, 30, 45), (24, 23, 38, 39), (17, 16, 31, 32), (25, 24, 39, 40), (37, 36, 51, 52), (45, 44, 59, 60), (38, 37, 52, 53), (467, 452, 482, 256), (0, 45, 60), (39, 38, 53, 54), (32, 31, 46, 47), (40, 39, 54, 55), (33, 32, 47, 48), (41, 40, 55, 56), (34, 33, 48, 49), (42, 41, 56, 57), (35, 34, 49, 50), (43, 42, 57, 58), (36, 35, 50, 51), (44, 43, 58, 59), (56, 55, 70, 71), (49, 48, 63, 64), (57, 56, 71, 72), (50, 49, 64, 65), (58, 57, 72, 73), (51, 50, 65, 66), (59, 58, 73, 74), (52, 51, 66, 67), (60, 59, 74, 75), (53, 52, 67, 68), (31, 16, 511, 510), (0, 60, 75), (54, 53, 68, 69), (47, 46, 61, 62), (55, 54, 69, 70), (48, 47, 62, 63), (75, 74, 89, 90), (68, 67, 82, 83), (106, 91, 506, 505), (0, 75, 90), (69, 68, 83, 84), (62, 61, 76, 77), (70, 69, 84, 85), (63, 62, 77, 78), (71, 70, 85, 86), (64, 63, 78, 79), (72, 71, 86, 87), (65, 64, 79, 80), (73, 72, 87, 88), (66, 65, 80, 81), (74, 73, 88, 89), (67, 66, 81, 82), (79, 78, 93, 94), (87, 86, 101, 102), (80, 79, 94, 95), (88, 87, 102, 103), (81, 80, 95, 96), (89, 88, 103, 104), (82, 81, 96, 97), (90, 89, 104, 105), (83, 82, 97, 98), (151, 136, 503, 502), (0, 90, 105), (84, 83, 98, 99), (77, 76, 91, 92), (85, 84, 99, 100), (78, 77, 92, 93), (86, 85, 100, 101), (98, 97, 112, 113), (317, 302, 492, 491), (0, 105, 120), (99, 98, 113, 114), (92, 91, 106, 107), (100, 99, 114, 115), (93, 92, 107, 108), (101, 100, 115, 116), (94, 93, 108, 109), (102, 101, 116, 117), (95, 94, 109, 110), (103, 102, 117, 118), (96, 95, 110, 111), (104, 103, 118, 119), (97, 96, 111, 112), (105, 104, 119, 120), (117, 116, 131, 132), (110, 109, 124, 125), (118, 117, 132, 133), (111, 110, 125, 126), (119, 118, 133, 134), (112, 111, 126, 127), (120, 119, 134, 135), (113, 112, 127, 128), (196, 181, 500, 499), (0, 120, 135), (114, 113, 128, 129), (107, 106, 121, 122), (115, 114, 129, 130), (108, 107, 122, 123), (116, 115, 130, 131), (109, 108, 123, 124), (0, 135, 150), (129, 128, 143, 144), (122, 121, 136, 137), (130, 129, 144, 145), (123, 122, 137, 138), (131, 130, 145, 146), (124, 123, 138, 139), (132, 131, 146, 147), (125, 124, 139, 140), (133, 132, 147, 148), (126, 125, 140, 141), (134, 133, 148, 149), (127, 126, 141, 142), (135, 134, 149, 150), (128, 127, 142, 143), (437, 422, 484, 483), (148, 147, 162, 163), (141, 140, 155, 156), (149, 148, 163, 164), (142, 141, 156, 157), (150, 149, 164, 165), (143, 142, 157, 158), (76, 61, 508, 507), (0, 150, 165), (144, 143, 158, 159), (137, 136, 151, 152), (145, 144, 159, 160), (138, 137, 152, 153), (146, 145, 160, 161), (139, 138, 153, 154), (147, 146, 161, 162), (140, 139, 154, 155), (152, 151, 166, 167), (160, 159, 174, 175), (153, 152, 167, 168), (161, 160, 175, 176), (154, 153, 168, 169), (162, 161, 176, 177), (155, 154, 169, 170), (163, 162, 177, 178), (156, 155, 170, 171), (164, 163, 178, 179), (157, 156, 171, 172), (165, 164, 179, 180), (158, 157, 172, 173), (362, 347, 489, 488), (0, 165, 180), (159, 158, 173, 174), (171, 170, 185, 186), (179, 178, 193, 194), (172, 171, 186, 187), (180, 179, 194, 195), (173, 172, 187, 188), (121, 106, 505, 504), (0, 180, 195), (174, 173, 188, 189), (167, 166, 181, 182), (175, 174, 189, 190), (168, 167, 182, 183), (176, 175, 190, 191), (169, 168, 183, 184), (177, 176, 191, 192), (170, 169, 184, 185), (178, 177, 192, 193), (190, 189, 204, 205), (183, 182, 197, 198), (191, 190, 205, 206), (184, 183, 198, 199), (192, 191, 206, 207), (185, 184, 199, 200), (193, 192, 207, 208), (186, 185, 200, 201), (194, 193, 208, 209), (187, 186, 201, 202), (195, 194, 209, 210), (188, 187, 202, 203), (241, 226, 497, 496), (0, 195, 210), (189, 188, 203, 204), (182, 181, 196, 197), (209, 208, 223, 224), (202, 201, 216, 217), (210, 209, 224, 225), (203, 202, 217, 218), (407, 392, 486, 485), (0, 210, 225), (204, 203, 218, 219), (197, 196, 211, 212), (205, 204, 219, 220), (198, 197, 212, 213), (206, 205, 220, 221), (199, 198, 213, 214), (207, 206, 221, 222), (200, 199, 214, 215), (208, 207, 222, 223), (201, 200, 215, 216), (213, 212, 227, 228), (221, 220, 235, 236), (214, 213, 228, 229), (222, 221, 236, 237), (215, 214, 229, 230), (223, 222, 237, 238), (216, 215, 230, 231), (224, 223, 238, 239), (217, 216, 231, 232), (225, 224, 239, 240), (218, 217, 232, 233), (287, 272, 494, 493), (0, 225, 240), (219, 218, 233, 234), (212, 211, 226, 227), (220, 219, 234, 235), (232, 231, 246, 247), (240, 239, 254, 255), (233, 232, 247, 248), (332, 317, 491, 490), (0, 240, 255), (234, 233, 248, 249), (227, 226, 241, 242), (235, 234, 249, 250), (228, 227, 242, 243), (236, 235, 250, 251), (229, 228, 243, 244), (237, 236, 251, 252), (230, 229, 244, 245), (238, 237, 252, 253), (231, 230, 245, 246), (239, 238, 253, 254), (251, 250, 266, 267), (244, 243, 259, 260), (252, 251, 267, 268), (245, 244, 260, 261), (253, 252, 268, 269), (246, 245, 261, 262), (254, 253, 269, 270), (247, 246, 262, 263), (255, 254, 270, 271), (248, 247, 263, 264), (166, 151, 502, 501), (0, 255, 271), (249, 248, 264, 265), (242, 241, 257, 258), (250, 249, 265, 266), (243, 242, 258, 259), (271, 270, 285, 286), (264, 263, 278, 279), (1, 467, 256, 512), (0, 271, 286), (265, 264, 279, 280), (258, 257, 272, 273), (266, 265, 280, 281), (259, 258, 273, 274), (267, 266, 281, 282), (260, 259, 274, 275), (268, 267, 282, 283), (261, 260, 275, 276), (269, 268, 283, 284), (262, 261, 276, 277), (270, 269, 284, 285), (263, 262, 277, 278), (283, 282, 297, 298), (276, 275, 290, 291), (284, 283, 298, 299), (277, 276, 291, 292), (285, 284, 299, 300), (278, 277, 292, 293), (286, 285, 300, 301), (279, 278, 293, 294), (46, 31, 510, 509), (0, 286, 301), (280, 279, 294, 295), (273, 272, 287, 288), (281, 280, 295, 296), (274, 273, 288, 289), (282, 281, 296, 297), (275, 274, 289, 290), (452, 437, 483, 482), (0, 301, 316), (295, 294, 309, 310), (288, 287, 302, 303), (296, 295, 310, 311), (289, 288, 303, 304), (297, 296, 311, 312), (290, 289, 304, 305), (298, 297, 312, 313), (291, 290, 305, 306), (299, 298, 313, 314), (292, 291, 306, 307), (300, 299, 314, 315), (293, 292, 307, 308), (301, 300, 315, 316), (294, 293, 308, 309), (306, 305, 320, 321), (314, 313, 328, 329), (307, 306, 321, 322), (315, 314, 329, 330), (308, 307, 322, 323), (316, 315, 330, 331), (309, 308, 323, 324), (91, 76, 507, 506), (0, 316, 331), (310, 309, 324, 325), (303, 302, 317, 318), (311, 310, 325, 326), (304, 303, 318, 319), (312, 311, 326, 327), (305, 304, 319, 320), (313, 312, 327, 328), (325, 324, 339, 340), (318, 317, 332, 333), (326, 325, 340, 341), (319, 318, 333, 334), (327, 326, 341, 342), (320, 319, 334, 335), (328, 327, 342, 343), (321, 320, 335, 336), (329, 328, 343, 344), (322, 321, 336, 337), (330, 329, 344, 345), (323, 322, 337, 338), (331, 330, 345, 346), (324, 323, 338, 339), (136, 121, 504, 503), (0, 331, 346), (344, 343, 358, 359), (337, 336, 351, 352), (345, 344, 359, 360), (338, 337, 352, 353), (346, 345, 360, 361), (339, 338, 353, 354), (257, 241, 496, 495), (0, 346, 361), (340, 339, 354, 355), (333, 332, 347, 348), (341, 340, 355, 356), (334, 333, 348, 349), (342, 341, 356, 357), (335, 334, 349, 350), (343, 342, 357, 358), (336, 335, 350, 351), (348, 347, 362, 363), (356, 355, 370, 371), (349, 348, 363, 364), (357, 356, 371, 372), (350, 349, 364, 365), (358, 357, 372, 373), (351, 350, 365, 366), (359, 358, 373, 374), (352, 351, 366, 367), (360, 359, 374, 375), (353, 352, 367, 368), (361, 360, 375, 376), (354, 353, 368, 369), (211, 196, 499, 498), (0, 361, 376), (355, 354, 369, 370), (367, 366, 381, 382), (375, 374, 389, 390), (368, 367, 382, 383), (376, 375, 390, 391), (369, 368, 383, 384), (377, 362, 488, 487), (0, 376, 391), (370, 369, 384, 385), (363, 362, 377, 378), (371, 370, 385, 386), (364, 363, 378, 379), (372, 371, 386, 387), (365, 364, 379, 380), (373, 372, 387, 388), (366, 365, 380, 381), (374, 373, 388, 389), (386, 385, 400, 401), (379, 378, 393, 394), (387, 386, 401, 402), (380, 379, 394, 395), (388, 387, 402, 403), (381, 380, 395, 396), (389, 388, 403, 404), (382, 381, 396, 397), (390, 389, 404, 405), (383, 382, 397, 398), (391, 390, 405, 406), (384, 383, 398, 399), (16, 1, 512, 511), (0, 391, 406), (385, 384, 399, 400), (378, 377, 392, 393), (405, 404, 419, 420), (398, 397, 412, 413), (406, 405, 420, 421), (399, 398, 413, 414), (422, 407, 485, 484), (0, 406, 421), (400, 399, 414, 415), (393, 392, 407, 408), (401, 400, 415, 416), (394, 393, 408, 409), (402, 401, 416, 417), (395, 394, 409, 410), (403, 402, 417, 418), (396, 395, 410, 411), (404, 403, 418, 419), (397, 396, 411, 412), (417, 416, 431, 432), (410, 409, 424, 425), (418, 417, 432, 433), (411, 410, 425, 426), (419, 418, 433, 434), (412, 411, 426, 427), (420, 419, 434, 435), (413, 412, 427, 428), (421, 420, 435, 436), (414, 413, 428, 429), (61, 46, 509, 508), (0, 421, 436), (415, 414, 429, 430), (408, 407, 422, 423), (416, 415, 430, 431), (409, 408, 423, 424), (436, 435, 450, 451), (429, 428, 443, 444), (181, 166, 501, 500), (0, 436, 451), (430, 429, 444, 445), (423, 422, 437, 438), (431, 430, 445, 446), (424, 423, 438, 439), (432, 431, 446, 447), (425, 424, 439, 440), (433, 432, 447, 448), (426, 425, 440, 441), (434, 433, 448, 449), (427, 426, 441, 442), (435, 434, 449, 450), (428, 427, 442, 443), (440, 439, 454, 455), (448, 447, 462, 463), (441, 440, 455, 456), (449, 448, 463, 464), (442, 441, 456, 457), (450, 449, 464, 465), (443, 442, 457, 458), (451, 450, 465, 466), (444, 443, 458, 459), (347, 332, 490, 489), (0, 451, 466), (445, 444, 459, 460), (438, 437, 452, 453), (446, 445, 460, 461), (439, 438, 453, 454), (447, 446, 461, 462), (459, 458, 473, 474), (226, 211, 498, 497), (0, 466, 481), (460, 459, 474, 475), (453, 452, 467, 468), (461, 460, 475, 476), (454, 453, 468, 469), (462, 461, 476, 477), (455, 454, 469, 470), (463, 462, 477, 478), (456, 455, 470, 471), (464, 463, 478, 479), (457, 456, 471, 472), (465, 464, 479, 480), (458, 457, 472, 473), (466, 465, 480, 481), (512, 256, 482, 483, 484, 485, 486, 487, 488, 489, 490, 491, 492, 493, 494, 495, 496, 497, 498, 499, 500, 501, 502, 503, 504, 505, 506, 507, 508, 509, 510, 511), (513, 537, 560, 536), (514, 538, 537, 513), (515, 539, 538, 514), (516, 540, 539, 515), (517, 541, 540, 516), (518, 542, 541, 517), (519, 543, 542, 518), (520, 544, 543, 519), (521, 545, 544, 520), (522, 546, 545, 521), (523, 547, 546, 522), (524, 548, 547, 523), (525, 549, 548, 524), (526, 550, 549, 525), (527, 551, 550, 526), (528, 552, 551, 527), (529, 553, 552, 528), (530, 554, 553, 529), (531, 555, 554, 530), (532, 556, 555, 531), (533, 557, 556, 532), (534, 558, 557, 533), (535, 559, 558, 534), (536, 560, 559, 535), (537, 561, 584, 560), (538, 562, 561, 537), (539, 563, 562, 538), (540, 564, 563, 539), (541, 565, 564, 540), (542, 566, 565, 541), (543, 567, 566, 542), (544, 568, 567, 543), (545, 569, 568, 544), (546, 570, 569, 545), (547, 571, 570, 546), (548, 572, 571, 547), (549, 573, 572, 548), (550, 574, 573, 549), (551, 575, 574, 550), (552, 576, 575, 551), (553, 577, 576, 552), (554, 578, 577, 553), (555, 579, 578, 554), (556, 580, 579, 555), (557, 581, 580, 556), (558, 582, 581, 557), (559, 583, 582, 558), (560, 584, 583, 559), (561, 585, 608, 584), (562, 586, 585, 561), (563, 587, 586, 562), (564, 588, 587, 563), (565, 589, 588, 564), (566, 590, 589, 565), (567, 591, 590, 566), (568, 592, 591, 567), (569, 593, 592, 568), (570, 594, 593, 569), (571, 595, 594, 570), (572, 596, 595, 571), (573, 597, 596, 572), (574, 598, 597, 573), (575, 599, 598, 574), (576, 600, 599, 575), (577, 601, 600, 576), (578, 602, 601, 577), (579, 603, 602, 578), (580, 604, 603, 579), (581, 605, 604, 580), (582, 606, 605, 581), (583, 607, 606, 582), (584, 608, 607, 583), (585, 609, 632, 608), (586, 610, 609, 585), (587, 611, 610, 586), (588, 612, 611, 587), (589, 613, 612, 588), (590, 614, 613, 589), (591, 615, 614, 590), (592, 616, 615, 591), (593, 617, 616, 592), (594, 618, 617, 593), (595, 619, 618, 594), (596, 620, 619, 595), (597, 621, 620, 596), (598, 622, 621, 597), (599, 623, 622, 598), (600, 624, 623, 599), (601, 625, 624, 600), (602, 626, 625, 601), (603, 627, 626, 602), (604, 628, 627, 603), (605, 629, 628, 604), (606, 630, 629, 605), (607, 631, 630, 606), (608, 632, 631, 607), (609, 633, 656, 632), (610, 634, 633, 609), (611, 635, 634, 610), (612, 636, 635, 611), (613, 637, 636, 612), (614, 638, 637, 613), (615, 639, 638, 614), (616, 640, 639, 615), (617, 641, 640, 616), (618, 642, 641, 617), (619, 643, 642, 618), (620, 644, 643, 619), (621, 645, 644, 620), (622, 646, 645, 621), (623, 647, 646, 622), (624, 648, 647, 623), (625, 649, 648, 624), (626, 650, 649, 625), (627, 651, 650, 626), (628, 652, 651, 627), (629, 653, 652, 628), (630, 654, 653, 629), (631, 655, 654, 630), (632, 656, 655, 631), (633, 657, 680, 656), (634, 658, 657, 633), (635, 659, 658, 634), (636, 660, 659, 635), (637, 661, 660, 636), (638, 662, 661, 637), (639, 663, 662, 638), (640, 664, 663, 639), (641, 665, 664, 640), (642, 666, 665, 641), (643, 667, 666, 642), (644, 668, 667, 643), (645, 669, 668, 644), (646, 670, 669, 645), (647, 671, 670, 646), (648, 672, 671, 647), (649, 673, 672, 648), (650, 674, 673, 649), (651, 675, 674, 650), (652, 676, 675, 651), (653, 677, 676, 652), (654, 678, 677, 653), (655, 679, 678, 654), (656, 680, 679, 655), (681, 705, 728, 704), (682, 706, 705, 681), (683, 707, 706, 682), (684, 708, 707, 683), (685, 709, 708, 684), (686, 710, 709, 685), (687, 711, 710, 686), (688, 712, 711, 687), (689, 713, 712, 688), (690, 714, 713, 689), (691, 715, 714, 690), (692, 716, 715, 691), (693, 717, 716, 692), (694, 718, 717, 693), (695, 719, 718, 694), (696, 720, 719, 695), (697, 721, 720, 696), (698, 722, 721, 697), (699, 723, 722, 698), (700, 724, 723, 699), (701, 725, 724, 700), (702, 726, 725, 701), (703, 727, 726, 702), (704, 728, 727, 703), (705, 729, 752, 728), (706, 730, 729, 705), (707, 731, 730, 706), (708, 732, 731, 707), (709, 733, 732, 708), (710, 734, 733, 709), (711, 735, 734, 710), (712, 736, 735, 711), (713, 737, 736, 712), (714, 738, 737, 713), (715, 739, 738, 714), (716, 740, 739, 715), (717, 741, 740, 716), (718, 742, 741, 717), (719, 743, 742, 718), (720, 744, 743, 719), (721, 745, 744, 720), (722, 746, 745, 721), (723, 747, 746, 722), (724, 748, 747, 723), (725, 749, 748, 724), (726, 750, 749, 725), (727, 751, 750, 726), (728, 752, 751, 727), (729, 753, 776, 752), (730, 754, 753, 729), (731, 755, 754, 730), (732, 756, 755, 731), (733, 757, 756, 732), (734, 758, 757, 733), (735, 759, 758, 734), (736, 760, 759, 735), (737, 761, 760, 736), (738, 762, 761, 737), (739, 763, 762, 738), (740, 764, 763, 739), (741, 765, 764, 740), (742, 766, 765, 741), (743, 767, 766, 742), (744, 768, 767, 743), (745, 769, 768, 744), (746, 770, 769, 745), (747, 771, 770, 746), (748, 772, 771, 747), (749, 773, 772, 748), (750, 774, 773, 749), (751, 775, 774, 750), (752, 776, 775, 751), (753, 777, 800, 776), (754, 778, 777, 753), (755, 779, 778, 754), (756, 780, 779, 755), (757, 781, 780, 756), (758, 782, 781, 757), (759, 783, 782, 758), (760, 784, 783, 759), (761, 785, 784, 760), (762, 786, 785, 761), (763, 787, 786, 762), (764, 788, 787, 763), (765, 789, 788, 764), (766, 790, 789, 765), (767, 791, 790, 766), (768, 792, 791, 767), (769, 793, 792, 768), (770, 794, 793, 769), (771, 795, 794, 770), (772, 796, 795, 771), (773, 797, 796, 772), (774, 798, 797, 773), (775, 799, 798, 774), (776, 800, 799, 775), (777, 801, 824, 800), (778, 802, 801, 777), (779, 803, 802, 778), (780, 804, 803, 779), (781, 805, 804, 780), (782, 806, 805, 781), (783, 807, 806, 782), (784, 808, 807, 783), (785, 809, 808, 784), (786, 810, 809, 785), (787, 811, 810, 786), (788, 812, 811, 787), (789, 813, 812, 788), (790, 814, 813, 789), (791, 815, 814, 790), (792, 816, 815, 791), (793, 817, 816, 792), (794, 818, 817, 793), (795, 819, 818, 794), (796, 820, 819, 795), (797, 821, 820, 796), (798, 822, 821, 797), (799, 823, 822, 798), (800, 824, 823, 799), (825, 849, 872, 848), (826, 850, 849, 825), (827, 851, 850, 826), (828, 852, 851, 827), (829, 853, 852, 828), (830, 854, 853, 829), (831, 855, 854, 830), (832, 856, 855, 831), (833, 857, 856, 832), (834, 858, 857, 833), (835, 859, 858, 834), (836, 860, 859, 835), (837, 861, 860, 836), (838, 862, 861, 837), (839, 863, 862, 838), (840, 864, 863, 839), (841, 865, 864, 840), (842, 866, 865, 841), (843, 867, 866, 842), (844, 868, 867, 843), (845, 869, 868, 844), (846, 870, 869, 845), (847, 871, 870, 846), (848, 872, 871, 847), (849, 873, 896, 872), (850, 874, 873, 849), (851, 875, 874, 850), (852, 876, 875, 851), (853, 877, 876, 852), (854, 878, 877, 853), (855, 879, 878, 854), (856, 880, 879, 855), (857, 881, 880, 856), (858, 882, 881, 857), (859, 883, 882, 858), (860, 884, 883, 859), (861, 885, 884, 860), (862, 886, 885, 861), (863, 887, 886, 862), (864, 888, 887, 863), (865, 889, 888, 864), (866, 890, 889, 865), (867, 891, 890, 866), (868, 892, 891, 867), (869, 893, 892, 868), (870, 894, 893, 869), (871, 895, 894, 870), (872, 896, 895, 871), (873, 897, 920, 896), (874, 898, 897, 873), (875, 899, 898, 874), (876, 900, 899, 875), (877, 901, 900, 876), (878, 902, 901, 877), (879, 903, 902, 878), (880, 904, 903, 879), (881, 905, 904, 880), (882, 906, 905, 881), (883, 907, 906, 882), (884, 908, 907, 883), (885, 909, 908, 884), (886, 910, 909, 885), (887, 911, 910, 886), (888, 912, 911, 887), (889, 913, 912, 888), (890, 914, 913, 889), (891, 915, 914, 890), (892, 916, 915, 891), (893, 917, 916, 892), (894, 918, 917, 893), (895, 919, 918, 894), (896, 920, 919, 895), (897, 921, 944, 920), (898, 922, 921, 897), (899, 923, 922, 898), (900, 924, 923, 899), (901, 925, 924, 900), (902, 926, 925, 901), (903, 927, 926, 902), (904, 928, 927, 903), (905, 929, 928, 904), (906, 930, 929, 905), (907, 931, 930, 906), (908, 932, 931, 907), (909, 933, 932, 908), (910, 934, 933, 909), (911, 935, 934, 910), (912, 936, 935, 911), (913, 937, 936, 912), (914, 938, 937, 913), (915, 939, 938, 914), (916, 940, 939, 915), (917, 941, 940, 916), (918, 942, 941, 917), (919, 943, 942, 918), (920, 944, 943, 919), (945, 969, 992, 968), (946, 970, 969, 945), (947, 971, 970, 946), (948, 972, 971, 947), (949, 973, 972, 948), (950, 974, 973, 949), (951, 975, 974, 950), (952, 976, 975, 951), (953, 977, 976, 952), (954, 978, 977, 953), (955, 979, 978, 954), (956, 980, 979, 955), (957, 981, 980, 956), (958, 982, 981, 957), (959, 983, 982, 958), (960, 984, 983, 959), (961, 985, 984, 960), (962, 986, 985, 961), (963, 987, 986, 962), (964, 988, 987, 963), (965, 989, 988, 964), (966, 990, 989, 965), (967, 991, 990, 966), (968, 992, 991, 967), (969, 993, 1016, 992), (970, 994, 993, 969), (971, 995, 994, 970), (972, 996, 995, 971), (973, 997, 996, 972), (974, 998, 997, 973), (975, 999, 998, 974), (976, 1000, 999, 975), (977, 1001, 1000, 976), (978, 1002, 1001, 977), (979, 1003, 1002, 978), (980, 1004, 1003, 979), (981, 1005, 1004, 980), (982, 1006, 1005, 981), (983, 1007, 1006, 982), (984, 1008, 1007, 983), (985, 1009, 1008, 984), (986, 1010, 1009, 985), (987, 1011, 1010, 986), (988, 1012, 1011, 987), (989, 1013, 1012, 988), (990, 1014, 1013, 989), (991, 1015, 1014, 990), (992, 1016, 1015, 991), (993, 1017, 1040, 1016), (994, 1018, 1017, 993), (995, 1019, 1018, 994), (996, 1020, 1019, 995), (997, 1021, 1020, 996), (998, 1022, 1021, 997), (999, 1023, 1022, 998), (1000, 1024, 1023, 999), (1001, 1025, 1024, 1000), (1002, 1026, 1025, 1001), (1003, 1027, 1026, 1002), (1004, 1028, 1027, 1003), (1005, 1029, 1028, 1004), (1006, 1030, 1029, 1005), (1007, 1031, 1030, 1006), (1008, 1032, 1031, 1007), (1009, 1033, 1032, 1008), (1010, 1034, 1033, 1009), (1011, 1035, 1034, 1010), (1012, 1036, 1035, 1011), (1013, 1037, 1036, 1012), (1014, 1038, 1037, 1013), (1015, 1039, 1038, 1014), (1016, 1040, 1039, 1015), (1017, 1041, 1064, 1040), (1018, 1042, 1041, 1017), (1019, 1043, 1042, 1018), (1020, 1044, 1043, 1019), (1021, 1045, 1044, 1020), (1022, 1046, 1045, 1021), (1023, 1047, 1046, 1022), (1024, 1048, 1047, 1023), (1025, 1049, 1048, 1024), (1026, 1050, 1049, 1025), (1027, 1051, 1050, 1026), (1028, 1052, 1051, 1027), (1029, 1053, 1052, 1028), (1030, 1054, 1053, 1029), (1031, 1055, 1054, 1030), (1032, 1056, 1055, 1031), (1033, 1057, 1056, 1032), (1034, 1058, 1057, 1033), (1035, 1059, 1058, 1034), (1036, 1060, 1059, 1035), (1037, 1061, 1060, 1036), (1038, 1062, 1061, 1037), (1039, 1063, 1062, 1038), (1040, 1064, 1063, 1039), (1065, 1089, 1112, 1088), (1066, 1090, 1089, 1065), (1067, 1091, 1090, 1066), (1068, 1092, 1091, 1067), (1069, 1093, 1092, 1068), (1070, 1094, 1093, 1069), (1071, 1095, 1094, 1070), (1072, 1096, 1095, 1071), (1073, 1097, 1096, 1072), (1074, 1098, 1097, 1073), (1075, 1099, 1098, 1074), (1076, 1100, 1099, 1075), (1077, 1101, 1100, 1076), (1078, 1102, 1101, 1077), (1079, 1103, 1102, 1078), (1080, 1104, 1103, 1079), (1081, 1105, 1104, 1080), (1082, 1106, 1105, 1081), (1083, 1107, 1106, 1082), (1084, 1108, 1107, 1083), (1085, 1109, 1108, 1084), (1086, 1110, 1109, 1085), (1087, 1111, 1110, 1086), (1088, 1112, 1111, 1087), (1089, 1113, 1136, 1112), (1090, 1114, 1113, 1089), (1091, 1115, 1114, 1090), (1092, 1116, 1115, 1091), (1093, 1117, 1116, 1092), (1094, 1118, 1117, 1093), (1095, 1119, 1118, 1094), (1096, 1120, 1119, 1095), (1097, 1121, 1120, 1096), (1098, 1122, 1121, 1097), (1099, 1123, 1122, 1098), (1100, 1124, 1123, 1099), (1101, 1125, 1124, 1100), (1102, 1126, 1125, 1101), (1103, 1127, 1126, 1102), (1104, 1128, 1127, 1103), (1105, 1129, 1128, 1104), (1106, 1130, 1129, 1105), (1107, 1131, 1130, 1106), (1108, 1132, 1131, 1107), (1109, 1133, 1132, 1108), (1110, 1134, 1133, 1109), (1111, 1135, 1134, 1110), (1112, 1136, 1135, 1111), (1113, 1137, 1160, 1136), (1114, 1138, 1137, 1113), (1115, 1139, 1138, 1114), (1116, 1140, 1139, 1115), (1117, 1141, 1140, 1116), (1118, 1142, 1141, 1117), (1119, 1143, 1142, 1118), (1120, 1144, 1143, 1119), (1121, 1145, 1144, 1120), (1122, 1146, 1145, 1121), (1123, 1147, 1146, 1122), (1124, 1148, 1147, 1123), (1125, 1149, 1148, 1124), (1126, 1150, 1149, 1125), (1127, 1151, 1150, 1126), (1128, 1152, 1151, 1127), (1129, 1153, 1152, 1128), (1130, 1154, 1153, 1129), (1131, 1155, 1154, 1130), (1132, 1156, 1155, 1131), (1133, 1157, 1156, 1132), (1134, 1158, 1157, 1133), (1135, 1159, 1158, 1134), (1136, 1160, 1159, 1135), (1137, 1161, 1184, 1160), (1138, 1162, 1161, 1137), (1139, 1163, 1162, 1138), (1140, 1164, 1163, 1139), (1141, 1165, 1164, 1140), (1142, 1166, 1165, 1141), (1143, 1167, 1166, 1142), (1144, 1168, 1167, 1143), (1145, 1169, 1168, 1144), (1146, 1170, 1169, 1145), (1147, 1171, 1170, 1146), (1148, 1172, 1171, 1147), (1149, 1173, 1172, 1148), (1150, 1174, 1173, 1149), (1151, 1175, 1174, 1150), (1152, 1176, 1175, 1151), (1153, 1177, 1176, 1152), (1154, 1178, 1177, 1153), (1155, 1179, 1178, 1154), (1156, 1180, 1179, 1155), (1157, 1181, 1180, 1156), (1158, 1182, 1181, 1157), (1159, 1183, 1182, 1158), (1160, 1184, 1183, 1159), (1161, 1185, 1208, 1184), (1162, 1186, 1185, 1161), (1163, 1187, 1186, 1162), (1164, 1188, 1187, 1163), (1165, 1189, 1188, 1164), (1166, 1190, 1189, 1165), (1167, 1191, 1190, 1166), (1168, 1192, 1191, 1167), (1169, 1193, 1192, 1168), (1170, 1194, 1193, 1169), (1171, 1195, 1194, 1170), (1172, 1196, 1195, 1171), (1173, 1197, 1196, 1172), (1174, 1198, 1197, 1173), (1175, 1199, 1198, 1174), (1176, 1200, 1199, 1175), (1177, 1201, 1200, 1176), (1178, 1202, 1201, 1177), (1179, 1203, 1202, 1178), (1180, 1204, 1203, 1179), (1181, 1205, 1204, 1180), (1182, 1206, 1205, 1181), (1183, 1207, 1206, 1182), (1184, 1208, 1207, 1183), (1217, 1214, 1212, 1216), (1215, 1210, 1214, 1217), (1209, 1215, 1217, 1213), (1213, 1217, 1216, 1211), (1226, 1223, 1221, 1225), (1224, 1219, 1223, 1226), (1218, 1224, 1226, 1222), (1222, 1226, 1225, 1220), (1235, 1232, 1230, 1234), (1233, 1228, 1232, 1235), (1227, 1233, 1235, 1231), (1231, 1235, 1234, 1229), (1244, 1241, 1239, 1243), (1242, 1237, 1241, 1244), (1236, 1242, 1244, 1240), (1240, 1244, 1243, 1238)])
me_sphere.polygons.foreach_set('use_smooth', [0, 0, 0, 0, 0, 0, 0, 0, 0, 0, 0, 0, 0, 0, 0, 0, 0, 0, 0, 0, 0, 0, 0, 0, 0, 0, 0, 0, 0, 0, 0, 0, 0, 0, 0, 0, 0, 0, 0, 0, 0, 0, 0, 0, 0, 0, 0, 0, 0, 0, 0, 0, 0, 0, 0, 0, 0, 0, 0, 0, 0, 0, 0, 0, 0, 0, 0, 0, 0, 0, 0, 0, 0, 0, 0, 0, 0, 0, 0, 0, 0, 0, 0, 0, 0, 0, 0, 0, 0, 0, 0, 0, 0, 0, 0, 0, 0, 0, 0, 0, 0, 0, 0, 0, 0, 0, 0, 0, 0, 0, 0, 0, 0, 0, 0, 0, 0, 0, 0, 0, 0, 0, 0, 0, 0, 0, 0, 0, 0, 0, 0, 0, 0, 0, 0, 0, 0, 0, 0, 0, 0, 0, 0, 0, 0, 0, 0, 0, 0, 0, 0, 0, 0, 0, 0, 0, 0, 0, 0, 0, 0, 0, 0, 0, 0, 0, 0, 0, 0, 0, 0, 0, 0, 0, 0, 0, 0, 0, 0, 0, 0, 0, 0, 0, 0, 0, 0, 0, 0, 0, 0, 0, 0, 0, 0, 0, 0, 0, 0, 0, 0, 0, 0, 0, 0, 0, 0, 0, 0, 0, 0, 0, 0, 0, 0, 0, 0, 0, 0, 0, 0, 0, 0, 0, 0, 0, 0, 0, 0, 0, 0, 0, 0, 0, 0, 0, 0, 0, 0, 0, 0, 0, 0, 0, 0, 0, 0, 0, 0, 0, 0, 0, 0, 0, 0, 0, 0, 0, 0, 0, 0, 0, 0, 0, 0, 0, 0, 0, 0, 0, 0, 0, 0, 0, 0, 0, 0, 0, 0, 0, 0, 0, 0, 0, 0, 0, 0, 0, 0, 0, 0, 0, 0, 0, 0, 0, 0, 0, 0, 0, 0, 0, 0, 0, 0, 0, 0, 0, 0, 0, 0, 0, 0, 0, 0, 0, 0, 0, 0, 0, 0, 0, 0, 0, 0, 0, 0, 0, 0, 0, 0, 0, 0, 0, 0, 0, 0, 0, 0, 0, 0, 0, 0, 0, 0, 0, 0, 0, 0, 0, 0, 0, 0, 0, 0, 0, 0, 0, 0, 0, 0, 0, 0, 0, 0, 0, 0, 0, 0, 0, 0, 0, 0, 0, 0, 0, 0, 0, 0, 0, 0, 0, 0, 0, 0, 0, 0, 0, 0, 0, 0, 0, 0, 0, 0, 0, 0, 0, 0, 0, 0, 0, 0, 0, 0, 0, 0, 0, 0, 0, 0, 0, 0, 0, 0, 0, 0, 0, 0, 0, 0, 0, 0, 0, 0, 0, 0, 0, 0, 0, 0, 0, 0, 0, 0, 0, 0, 0, 0, 0, 0, 0, 0, 0, 0, 0, 0, 0, 0, 0, 0, 0, 0, 0, 0, 0, 0, 0, 0, 0, 0, 0, 0, 0, 0, 0, 0, 0, 0, 0, 0, 0, 0, 0, 0, 0, 0, 0, 0, 0, 0, 0, 0, 0, 0, 0, 0, 0, 0, 0, 0, 0, 0, 0, 0, 0, 0, 0, 0, 0, 0, 0, 0, 0, 0, 0, 0, 0, 0, 0, 0, 0, 0, 1, 1, 1, 1, 1, 1, 1, 1, 1, 1, 1, 1, 1, 1, 1, 1, 1, 1, 1, 1, 1, 1, 1, 1, 1, 1, 1, 1, 1, 1, 1, 1, 1, 1, 1, 1, 1, 1, 1, 1, 1, 1, 1, 1, 1, 1, 1, 1, 1, 1, 1, 1, 1, 1, 1, 1, 1, 1, 1, 1, 1, 1, 1, 1, 1, 1, 1, 1, 1, 1, 1, 1, 1, 1, 1, 1, 1, 1, 1, 1, 1, 1, 1, 1, 1, 1, 1, 1, 1, 1, 1, 1, 1, 1, 1, 1, 1, 1, 1, 1, 1, 1, 1, 1, 1, 1, 1, 1, 1, 1, 1, 1, 1, 1, 1, 1, 1, 1, 1, 1, 1, 1, 1, 1, 1, 1, 1, 1, 1, 1, 1, 1, 1, 1, 1, 1, 1, 1, 1, 1, 1, 1, 1, 1, 1, 1, 1, 1, 1, 1, 1, 1, 1, 1, 1, 1, 1, 1, 1, 1, 1, 1, 1, 1, 1, 1, 1, 1, 1, 1, 1, 1, 1, 1, 1, 1, 1, 1, 1, 1, 1, 1, 1, 1, 1, 1, 1, 1, 1, 1, 1, 1, 1, 1, 1, 1, 1, 1, 1, 1, 1, 1, 1, 1, 1, 1, 1, 1, 1, 1, 1, 1, 1, 1, 1, 1, 1, 1, 1, 1, 1, 1, 1, 1, 1, 1, 1, 1, 1, 1, 1, 1, 1, 1, 1, 1, 1, 1, 1, 1, 1, 1, 1, 1, 1, 1, 1, 1, 1, 1, 1, 1, 1, 1, 1, 1, 1, 1, 1, 1, 1, 1, 1, 1, 1, 1, 1, 1, 1, 1, 1, 1, 1, 1, 1, 1, 1, 1, 1, 1, 1, 1, 1, 1, 1, 1, 1, 1, 1, 1, 1, 1, 1, 1, 1, 1, 1, 1, 1, 1, 1, 1, 1, 1, 1, 1, 1, 1, 1, 1, 1, 1, 1, 1, 1, 1, 1, 1, 1, 1, 1, 1, 1, 1, 1, 1, 1, 1, 1, 1, 1, 1, 1, 1, 1, 1, 1, 1, 1, 1, 1, 1, 1, 1, 1, 1, 1, 1, 1, 1, 1, 1, 1, 1, 1, 1, 1, 1, 1, 1, 1, 1, 1, 1, 1, 1, 1, 1, 1, 1, 1, 1, 1, 1, 1, 1, 1, 1, 1, 1, 1, 1, 1, 1, 1, 1, 1, 1, 1, 1, 1, 1, 1, 1, 1, 1, 1, 1, 1, 1, 1, 1, 1, 1, 1, 1, 1, 1, 1, 1, 1, 1, 1, 1, 1, 1, 1, 1, 1, 1, 1, 1, 1, 1, 1, 1, 1, 1, 1, 1, 1, 1, 1, 1, 1, 1, 1, 1, 1, 1, 1, 1, 1, 1, 1, 1, 1, 1, 1, 1, 1, 1, 1, 1, 1, 1, 1, 1, 1, 1, 1, 1, 1, 1, 1, 1, 1, 1, 1, 1, 1, 1, 1, 1, 1, 1, 1, 1, 1, 1, 1, 1, 1, 1, 1, 1, 1, 1, 1, 1, 1, 1, 1, 1, 1, 1, 1, 1, 1, 1, 1, 1, 1, 1, 1, 1, 1, 1, 1, 1, 1, 1, 1, 1, 1, 1, 1, 1, 1, 1, 1, 1, 1, 1, 1, 1, 1, 1, 1, 1, 1, 1, 1, 1, 1, 1, 1, 1, 1, 1, 1, 1, 1, 1, 1, 1, 1, 1, 1, 1, 1, 1, 1, 1, 1, 1, 1, 1, 1, 1, 1, 1, 1, 1, 1, 1, 1, 1, 1, 1, 1, 1, 1, 1, 1, 1, 0, 0, 0, 0, 0, 0, 0, 0, 0, 0, 0, 0, 0, 0, 0, 0])
me_sphere.polygons.foreach_set('material_index', [0, 0, 0, 0, 0, 0, 0, 0, 0, 0, 0, 0, 0, 0, 0, 0, 0, 0, 0, 0, 0, 0, 0, 0, 0, 0, 0, 0, 0, 0, 0, 0, 0, 0, 0, 0, 0, 0, 0, 0, 0, 0, 0, 0, 0, 0, 0, 0, 0, 0, 0, 0, 0, 0, 0, 0, 0, 0, 0, 0, 0, 0, 0, 0, 0, 0, 0, 0, 0, 0, 0, 0, 0, 0, 0, 0, 0, 0, 0, 0, 0, 0, 0, 0, 0, 0, 0, 0, 0, 0, 0, 0, 0, 0, 0, 0, 0, 0, 0, 0, 0, 0, 0, 0, 0, 0, 0, 0, 0, 0, 0, 0, 0, 0, 0, 0, 0, 0, 0, 0, 0, 0, 0, 0, 0, 0, 0, 0, 0, 0, 0, 0, 0, 0, 0, 0, 0, 0, 0, 0, 0, 0, 0, 0, 0, 0, 0, 0, 0, 0, 0, 0, 0, 0, 0, 0, 0, 0, 0, 0, 0, 0, 0, 0, 0, 0, 0, 0, 0, 0, 0, 0, 0, 0, 0, 0, 0, 0, 0, 0, 0, 0, 0, 0, 0, 0, 0, 0, 0, 0, 0, 0, 0, 0, 0, 0, 0, 0, 0, 0, 0, 0, 0, 0, 0, 0, 0, 0, 0, 0, 0, 0, 0, 0, 0, 0, 0, 0, 0, 0, 0, 0, 0, 0, 0, 0, 0, 0, 0, 0, 0, 0, 0, 0, 0, 0, 0, 0, 0, 0, 0, 0, 0, 0, 0, 0, 0, 0, 0, 0, 0, 0, 0, 0, 0, 0, 0, 0, 0, 0, 0, 0, 0, 0, 0, 0, 0, 0, 0, 0, 0, 0, 0, 0, 0, 0, 0, 0, 0, 0, 0, 0, 0, 0, 0, 0, 0, 0, 0, 0, 0, 0, 0, 0, 0, 0, 0, 0, 0, 0, 0, 0, 0, 0, 0, 0, 0, 0, 0, 0, 0, 0, 0, 0, 0, 0, 0, 0, 0, 0, 0, 0, 0, 0, 0, 0, 0, 0, 0, 0, 0, 0, 0, 0, 0, 0, 0, 0, 0, 0, 0, 0, 0, 0, 0, 0, 0, 0, 0, 0, 0, 0, 0, 0, 0, 0, 0, 0, 0, 0, 0, 0, 0, 0, 0, 0, 0, 0, 0, 0, 0, 0, 0, 0, 0, 0, 0, 0, 0, 0, 0, 0, 0, 0, 0, 0, 0, 0, 0, 0, 0, 0, 0, 0, 0, 0, 0, 0, 0, 0, 0, 0, 0, 0, 0, 0, 0, 0, 0, 0, 0, 0, 0, 0, 0, 0, 0, 0, 0, 0, 0, 0, 0, 0, 0, 0, 0, 0, 0, 0, 0, 0, 0, 0, 0, 0, 0, 0, 0, 0, 0, 0, 0, 0, 0, 0, 0, 0, 0, 0, 0, 0, 0, 0, 0, 0, 0, 0, 0, 0, 0, 0, 0, 0, 0, 0, 0, 0, 0, 0, 0, 0, 0, 0, 0, 0, 0, 0, 0, 0, 0, 0, 0, 0, 0, 0, 0, 0, 0, 0, 0, 0, 0, 0, 0, 0, 0, 0, 0, 0, 0, 0, 0, 0, 0, 0, 0, 0, 0, 0, 0, 0, 0, 1, 1, 1, 1, 1, 1, 1, 1, 1, 1, 1, 1, 1, 1, 1, 1, 1, 1, 1, 1, 1, 1, 1, 1, 1, 1, 1, 1, 1, 1, 1, 1, 1, 1, 1, 1, 1, 1, 1, 1, 1, 1, 1, 1, 1, 1, 1, 1, 1, 1, 1, 1, 1, 1, 1, 1, 1, 1, 1, 1, 1, 1, 1, 1, 1, 1, 1, 1, 1, 1, 1, 1, 1, 1, 1, 1, 1, 1, 1, 1, 1, 1, 1, 1, 1, 1, 1, 1, 1, 1, 1, 1, 1, 1, 1, 1, 1, 1, 1, 1, 1, 1, 1, 1, 1, 1, 1, 1, 1, 1, 1, 1, 1, 1, 1, 1, 1, 1, 1, 1, 1, 1, 1, 1, 1, 1, 1, 1, 1, 1, 1, 1, 1, 1, 1, 1, 1, 1, 1, 1, 1, 1, 1, 1, 2, 2, 2, 2, 2, 2, 2, 2, 2, 2, 2, 2, 2, 2, 2, 2, 2, 2, 2, 2, 2, 2, 2, 2, 2, 2, 2, 2, 2, 2, 2, 2, 2, 2, 2, 2, 2, 2, 2, 2, 2, 2, 2, 2, 2, 2, 2, 2, 2, 2, 2, 2, 2, 2, 2, 2, 2, 2, 2, 2, 2, 2, 2, 2, 2, 2, 2, 2, 2, 2, 2, 2, 2, 2, 2, 2, 2, 2, 2, 2, 2, 2, 2, 2, 2, 2, 2, 2, 2, 2, 2, 2, 2, 2, 2, 2, 2, 2, 2, 2, 2, 2, 2, 2, 2, 2, 2, 2, 2, 2, 2, 2, 2, 2, 2, 2, 2, 2, 2, 2, 1, 1, 1, 1, 1, 1, 1, 1, 1, 1, 1, 1, 1, 1, 1, 1, 1, 1, 1, 1, 1, 1, 1, 1, 1, 1, 1, 1, 1, 1, 1, 1, 1, 1, 1, 1, 1, 1, 1, 1, 1, 1, 1, 1, 1, 1, 1, 1, 1, 1, 1, 1, 1, 1, 1, 1, 1, 1, 1, 1, 1, 1, 1, 1, 1, 1, 1, 1, 1, 1, 1, 1, 1, 1, 1, 1, 1, 1, 1, 1, 1, 1, 1, 1, 1, 1, 1, 1, 1, 1, 1, 1, 1, 1, 1, 1, 2, 2, 2, 2, 2, 2, 2, 2, 2, 2, 2, 2, 2, 2, 2, 2, 2, 2, 2, 2, 2, 2, 2, 2, 2, 2, 2, 2, 2, 2, 2, 2, 2, 2, 2, 2, 2, 2, 2, 2, 2, 2, 2, 2, 2, 2, 2, 2, 2, 2, 2, 2, 2, 2, 2, 2, 2, 2, 2, 2, 2, 2, 2, 2, 2, 2, 2, 2, 2, 2, 2, 2, 2, 2, 2, 2, 2, 2, 2, 2, 2, 2, 2, 2, 2, 2, 2, 2, 2, 2, 2, 2, 2, 2, 2, 2, 2, 2, 2, 2, 2, 2, 2, 2, 2, 2, 2, 2, 2, 2, 2, 2, 2, 2, 2, 2, 2, 2, 2, 2, 2, 2, 2, 2, 2, 2, 2, 2, 2, 2, 2, 2, 2, 2, 2, 2, 2, 2, 2, 2, 2, 2, 2, 2, 2, 2, 2, 2, 2, 2, 2, 2, 2, 2, 2, 2, 2, 2, 2, 2, 2, 2, 2, 2, 2, 2, 2, 2, 2, 2, 2, 2, 2, 2, 2, 2, 2, 2, 2, 2, 2, 2, 2, 2, 2, 2, 2, 2, 2, 2, 2, 2, 2, 2, 2, 2, 2, 2, 2, 2, 2, 2, 2, 2, 2, 2, 2, 2, 2, 2, 2, 2, 2, 2, 2, 2, 3, 3, 3, 3, 3, 3, 3, 3, 4, 4, 4, 4, 4, 4, 4, 4])
me_sphere.materials.append(mat_material_003)
me_sphere.materials.append(mat_material_001)
me_sphere.materials.append(mat_material)
me_sphere.materials.append(mat_material_002)
me_sphere.materials.append(mat_material_004)
me_sphere.use_remesh_preserve_volume = False
me_sphere.use_remesh_preserve_attributes = False
me_sphere.use_mirror_vertex_groups = False
me_sphere.update()

# ---- objects
ob_sphere = bpy.data.objects.new('Sphere', me_sphere)
ob_lamp = bpy.data.objects.new('Lamp', light_lamp)
ob_camera = bpy.data.objects.new('Camera', cam_camera)

# ---- transforms, parenting, visibility, modifiers, constraints
ob_sphere.location = (0.0, 0.0, 0.5811)
ob_sphere.scale = (0.5764, 0.5764, 0.5764)
ob_sphere.lineart.crease_threshold = 0.0
ob_lamp.location = (4.076, 1.005, 5.904)
ob_lamp.rotation_euler = (0.6503, 0.05522, 1.866)
ob_lamp.lock_rotations_4d = False
ob_lamp.empty_display_type = 'ARROWS'
ob_lamp.color = (0.0, 0.0, 0.0, 0.0)
ob_lamp.lineart.crease_threshold = 0.0
ob_camera.location = (7.481, -6.508, 5.344)
ob_camera.rotation_euler = (1.109, 0.0, 0.8149)
ob_camera.lock_rotations_4d = False
ob_camera.empty_display_type = 'ARROWS'
ob_camera.color = (0.0, 0.0, 0.0, 0.0)
ob_camera.display_type = 'WIRE'
ob_camera.lineart.crease_threshold = 0.0

# ---- collection membership
col_collection_1.objects.link(ob_sphere)
col_collection_1.objects.link(ob_lamp)
col_collection_1.objects.link(ob_camera)

# ---- scene / render settings (as saved in the file)
scene.camera = ob_camera
scene.frame_start = 1; scene.frame_end = 250; scene.frame_set(1)
scene.render.engine = 'BLENDER_EEVEE_NEXT'
scene.render.resolution_percentage = 50
scene.render.dither_intensity = 0.0
scene.cycles.use_denoising = False
scene.cycles.samples = 128
scene.cycles.sampling_pattern = 'TABULATED_SOBOL'
scene.cycles.use_adaptive_sampling = False
scene.cycles.use_light_tree = False
scene.cycles.blur_glossy = 0.0
scene.cycles.sample_clamp_indirect = 0.0
scene.view_settings.view_transform = 'Standard'
bpy.context.view_layer.update()
